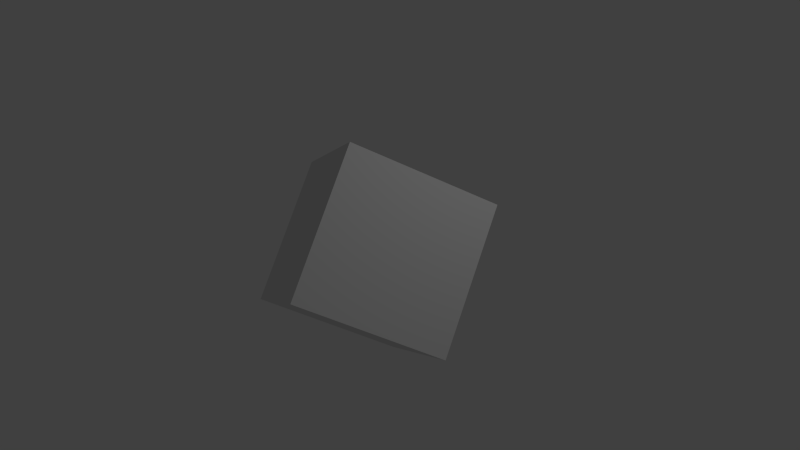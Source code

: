 # Source: explode.blend  (saved by Blender 2.74.0; exported with 4.5.12 LTS)
import bpy
from mathutils import Matrix  # noqa: F401  (used for matrix-valued properties, if any)

bpy.ops.wm.read_factory_settings(use_empty=True)
scene = bpy.context.scene
scene.name = 'Scene'

# ---- collections
col_collection_1 = bpy.data.collections.new('Collection 1'); scene.collection.children.link(col_collection_1)

# ---- materials (node trees are filled in below, after node groups)
mat_explode_fade = bpy.data.materials.new('Explode Fade')
mat_explode_fade.alpha_threshold = 0.0
mat_explode_fade.use_transparent_shadow = False
mat_explode_fade.roughness = 0.5

# ---- material node trees

# ---- world
world_world = bpy.data.worlds.new('World'); scene.world = world_world
world_world.color = (0.05088, 0.05088, 0.05088)
world_world.use_sun_shadow = False
world_world.sun_shadow_jitter_overblur = 0.0
world_world.cycles.sampling_method = 'MANUAL'
world_world.cycles.sample_map_resolution = 256

# ---- cameras
cam_camera = bpy.data.cameras.new('Camera')
cam_camera.clip_end = 100.0
cam_camera.lens = 35.0
cam_camera.sensor_width = 32.0
cam_camera.sensor_height = 18.0
cam_camera.ortho_scale = 7.314
cam_camera.dof.focus_distance = 0.0
cam_camera.dof.aperture_fstop = 128.0

# ---- lights
light_lamp = bpy.data.lights.new('Lamp', 'POINT')
light_lamp.transmission_factor = 0.0
light_lamp.cutoff_distance = 30.0
light_lamp.energy = 100.0
light_lamp.shadow_buffer_clip_start = 1.001
light_lamp.shadow_soft_size = 0.1
light_lamp.shadow_maximum_resolution = 0.006
light_lamp.use_absolute_resolution = True
light_lamp.cycles.use_multiple_importance_sampling = False

# ---- meshes
me_cube_001 = bpy.data.meshes.new('Cube.001')
me_cube_001.from_pydata([(-1.0, -1.0, -1.0), (-1.0, -1.0, 1.0), (-1.0, 1.0, -1.0), (-1.0, 1.0, 1.0), (1.0, -1.0, -1.0), (1.0, -1.0, 1.0), (1.0, 1.0, -1.0), (1.0, 1.0, 1.0), (-1.0, -1.0, -0.8182), (-1.0, -1.0, -0.6364), (-1.0, -1.0, -0.4545), (-1.0, -1.0, -0.2727), (-1.0, -1.0, -0.09091), (-1.0, -1.0, 0.09091), (-1.0, -1.0, 0.2727), (-1.0, -1.0, 0.4545), (-1.0, -1.0, 0.6364), (-1.0, -1.0, 0.8182), (-1.0, -0.8182, 1.0), (-1.0, -0.6364, 1.0), (-1.0, -0.4545, 1.0), (-1.0, -0.2727, 1.0), (-1.0, -0.09091, 1.0), (-1.0, 0.09091, 1.0), (-1.0, 0.2727, 1.0), (-1.0, 0.4545, 1.0), (-1.0, 0.6364, 1.0), (-1.0, 0.8182, 1.0), (-1.0, 1.0, 0.8182), (-1.0, 1.0, 0.6364), (-1.0, 1.0, 0.4545), (-1.0, 1.0, 0.2727), (-1.0, 1.0, 0.09091), (-1.0, 1.0, -0.09091), (-1.0, 1.0, -0.2727), (-1.0, 1.0, -0.4545), (-1.0, 1.0, -0.6364), (-1.0, 1.0, -0.8182), (-1.0, 0.8182, -1.0), (-1.0, 0.6364, -1.0), (-1.0, 0.4545, -1.0), (-1.0, 0.2727, -1.0), (-1.0, 0.09091, -1.0), (-1.0, -0.09091, -1.0), (-1.0, -0.2727, -1.0), (-1.0, -0.4545, -1.0), (-1.0, -0.6364, -1.0), (-1.0, -0.8182, -1.0), (-0.8182, 1.0, 1.0), (-0.6364, 1.0, 1.0), (-0.4545, 1.0, 1.0), (-0.2727, 1.0, 1.0), (-0.09091, 1.0, 1.0), (0.09091, 1.0, 1.0), (0.2727, 1.0, 1.0), (0.4545, 1.0, 1.0), (0.6364, 1.0, 1.0), (0.8182, 1.0, 1.0), (1.0, 1.0, 0.8182), (1.0, 1.0, 0.6364), (1.0, 1.0, 0.4545), (1.0, 1.0, 0.2727), (1.0, 1.0, 0.09091), (1.0, 1.0, -0.09091), (1.0, 1.0, -0.2727), (1.0, 1.0, -0.4545), (1.0, 1.0, -0.6364), (1.0, 1.0, -0.8182), (0.8182, 1.0, -1.0), (0.6364, 1.0, -1.0), (0.4545, 1.0, -1.0), (0.2727, 1.0, -1.0), (0.09091, 1.0, -1.0), (-0.09091, 1.0, -1.0), (-0.2727, 1.0, -1.0), (-0.4545, 1.0, -1.0), (-0.6364, 1.0, -1.0), (-0.8182, 1.0, -1.0), (1.0, 0.8182, 1.0), (1.0, 0.6364, 1.0), (1.0, 0.4545, 1.0), (1.0, 0.2727, 1.0), (1.0, 0.09091, 1.0), (1.0, -0.09091, 1.0), (1.0, -0.2727, 1.0), (1.0, -0.4545, 1.0), (1.0, -0.6364, 1.0), (1.0, -0.8182, 1.0), (1.0, -1.0, 0.8182), (1.0, -1.0, 0.6364), (1.0, -1.0, 0.4545), (1.0, -1.0, 0.2727), (1.0, -1.0, 0.09091), (1.0, -1.0, -0.09091), (1.0, -1.0, -0.2727), (1.0, -1.0, -0.4545), (1.0, -1.0, -0.6364), (1.0, -1.0, -0.8182), (1.0, -0.8182, -1.0), (1.0, -0.6364, -1.0), (1.0, -0.4545, -1.0), (1.0, -0.2727, -1.0), (1.0, -0.09091, -1.0), (1.0, 0.09091, -1.0), (1.0, 0.2727, -1.0), (1.0, 0.4545, -1.0), (1.0, 0.6364, -1.0), (1.0, 0.8182, -1.0), (0.8182, -1.0, 1.0), (0.6364, -1.0, 1.0), (0.4545, -1.0, 1.0), (0.2727, -1.0, 1.0), (0.09091, -1.0, 1.0), (-0.09091, -1.0, 1.0), (-0.2727, -1.0, 1.0), (-0.4545, -1.0, 1.0), (-0.6364, -1.0, 1.0), (-0.8182, -1.0, 1.0), (-0.8182, -1.0, -1.0), (-0.6364, -1.0, -1.0), (-0.4545, -1.0, -1.0), (-0.2727, -1.0, -1.0), (-0.09091, -1.0, -1.0), (0.09091, -1.0, -1.0), (0.2727, -1.0, -1.0), (0.4545, -1.0, -1.0), (0.6364, -1.0, -1.0), (0.8182, -1.0, -1.0), (0.8182, -0.8182, 1.0), (0.6364, -0.8182, 1.0), (0.4545, -0.8182, 1.0), (0.2727, -0.8182, 1.0), (0.09091, -0.8182, 1.0), (-0.09091, -0.8182, 1.0), (-0.2727, -0.8182, 1.0), (-0.4545, -0.8182, 1.0), (-0.6364, -0.8182, 1.0), (-0.8182, -0.8182, 1.0), (0.8182, -0.6364, 1.0), (0.6364, -0.6364, 1.0), (0.4545, -0.6364, 1.0), (0.2727, -0.6364, 1.0), (0.09091, -0.6364, 1.0), (-0.09091, -0.6364, 1.0), (-0.2727, -0.6364, 1.0), (-0.4545, -0.6364, 1.0), (-0.6364, -0.6364, 1.0), (-0.8182, -0.6364, 1.0), (0.8182, -0.4545, 1.0), (0.6364, -0.4545, 1.0), (0.4545, -0.4545, 1.0), (0.2727, -0.4545, 1.0), (0.09091, -0.4545, 1.0), (-0.09091, -0.4545, 1.0), (-0.2727, -0.4545, 1.0), (-0.4545, -0.4545, 1.0), (-0.6364, -0.4545, 1.0), (-0.8182, -0.4545, 1.0), (0.8182, -0.2727, 1.0), (0.6364, -0.2727, 1.0), (0.4545, -0.2727, 1.0), (0.2727, -0.2727, 1.0), (0.09091, -0.2727, 1.0), (-0.09091, -0.2727, 1.0), (-0.2727, -0.2727, 1.0), (-0.4545, -0.2727, 1.0), (-0.6364, -0.2727, 1.0), (-0.8182, -0.2727, 1.0), (0.8182, -0.09091, 1.0), (0.6364, -0.09091, 1.0), (0.4545, -0.09091, 1.0), (0.2727, -0.09091, 1.0), (0.09091, -0.09091, 1.0), (-0.09091, -0.09091, 1.0), (-0.2727, -0.09091, 1.0), (-0.4545, -0.09091, 1.0), (-0.6364, -0.09091, 1.0), (-0.8182, -0.09091, 1.0), (0.8182, 0.09091, 1.0), (0.6364, 0.09091, 1.0), (0.4545, 0.09091, 1.0), (0.2727, 0.09091, 1.0), (0.09091, 0.09091, 1.0), (-0.09091, 0.09091, 1.0), (-0.2727, 0.09091, 1.0), (-0.4545, 0.09091, 1.0), (-0.6364, 0.09091, 1.0), (-0.8182, 0.09091, 1.0), (0.8182, 0.2727, 1.0), (0.6364, 0.2727, 1.0), (0.4545, 0.2727, 1.0), (0.2727, 0.2727, 1.0), (0.09091, 0.2727, 1.0), (-0.09091, 0.2727, 1.0), (-0.2727, 0.2727, 1.0), (-0.4545, 0.2727, 1.0), (-0.6364, 0.2727, 1.0), (-0.8182, 0.2727, 1.0), (0.8182, 0.4545, 1.0), (0.6364, 0.4545, 1.0), (0.4545, 0.4545, 1.0), (0.2727, 0.4545, 1.0), (0.09091, 0.4545, 1.0), (-0.09091, 0.4545, 1.0), (-0.2727, 0.4545, 1.0), (-0.4545, 0.4545, 1.0), (-0.6364, 0.4545, 1.0), (-0.8182, 0.4545, 1.0), (0.8182, 0.6364, 1.0), (0.6364, 0.6364, 1.0), (0.4545, 0.6364, 1.0), (0.2727, 0.6364, 1.0), (0.09091, 0.6364, 1.0), (-0.09091, 0.6364, 1.0), (-0.2727, 0.6364, 1.0), (-0.4545, 0.6364, 1.0), (-0.6364, 0.6364, 1.0), (-0.8182, 0.6364, 1.0), (0.8182, 0.8182, 1.0), (0.6364, 0.8182, 1.0), (0.4545, 0.8182, 1.0), (0.2727, 0.8182, 1.0), (0.09091, 0.8182, 1.0), (-0.09091, 0.8182, 1.0), (-0.2727, 0.8182, 1.0), (-0.4545, 0.8182, 1.0), (-0.6364, 0.8182, 1.0), (-0.8182, 0.8182, 1.0), (-0.8182, -0.8182, -1.0), (-0.6364, -0.8182, -1.0), (-0.4545, -0.8182, -1.0), (-0.2727, -0.8182, -1.0), (-0.09091, -0.8182, -1.0), (0.09091, -0.8182, -1.0), (0.2727, -0.8182, -1.0), (0.4545, -0.8182, -1.0), (0.6364, -0.8182, -1.0), (0.8182, -0.8182, -1.0), (-0.8182, -0.6364, -1.0), (-0.6364, -0.6364, -1.0), (-0.4545, -0.6364, -1.0), (-0.2727, -0.6364, -1.0), (-0.09091, -0.6364, -1.0), (0.09091, -0.6364, -1.0), (0.2727, -0.6364, -1.0), (0.4545, -0.6364, -1.0), (0.6364, -0.6364, -1.0), (0.8182, -0.6364, -1.0), (-0.8182, -0.4545, -1.0), (-0.6364, -0.4545, -1.0), (-0.4545, -0.4545, -1.0), (-0.2727, -0.4545, -1.0), (-0.09091, -0.4545, -1.0), (0.09091, -0.4545, -1.0), (0.2727, -0.4545, -1.0), (0.4545, -0.4545, -1.0), (0.6364, -0.4545, -1.0), (0.8182, -0.4545, -1.0), (-0.8182, -0.2727, -1.0), (-0.6364, -0.2727, -1.0), (-0.4545, -0.2727, -1.0), (-0.2727, -0.2727, -1.0), (-0.09091, -0.2727, -1.0), (0.09091, -0.2727, -1.0), (0.2727, -0.2727, -1.0), (0.4545, -0.2727, -1.0), (0.6364, -0.2727, -1.0), (0.8182, -0.2727, -1.0), (-0.8182, -0.09091, -1.0), (-0.6364, -0.09091, -1.0), (-0.4545, -0.09091, -1.0), (-0.2727, -0.09091, -1.0), (-0.09091, -0.09091, -1.0), (0.09091, -0.09091, -1.0), (0.2727, -0.09091, -1.0), (0.4545, -0.09091, -1.0), (0.6364, -0.09091, -1.0), (0.8182, -0.09091, -1.0), (-0.8182, 0.09091, -1.0), (-0.6364, 0.09091, -1.0), (-0.4545, 0.09091, -1.0), (-0.2727, 0.09091, -1.0), (-0.09091, 0.09091, -1.0), (0.09091, 0.09091, -1.0), (0.2727, 0.09091, -1.0), (0.4545, 0.09091, -1.0), (0.6364, 0.09091, -1.0), (0.8182, 0.09091, -1.0), (-0.8182, 0.2727, -1.0), (-0.6364, 0.2727, -1.0), (-0.4545, 0.2727, -1.0), (-0.2727, 0.2727, -1.0), (-0.09091, 0.2727, -1.0), (0.09091, 0.2727, -1.0), (0.2727, 0.2727, -1.0), (0.4545, 0.2727, -1.0), (0.6364, 0.2727, -1.0), (0.8182, 0.2727, -1.0), (-0.8182, 0.4545, -1.0), (-0.6364, 0.4545, -1.0), (-0.4545, 0.4545, -1.0), (-0.2727, 0.4545, -1.0), (-0.09091, 0.4545, -1.0), (0.09091, 0.4545, -1.0), (0.2727, 0.4545, -1.0), (0.4545, 0.4545, -1.0), (0.6364, 0.4545, -1.0), (0.8182, 0.4545, -1.0), (-0.8182, 0.6364, -1.0), (-0.6364, 0.6364, -1.0), (-0.4545, 0.6364, -1.0), (-0.2727, 0.6364, -1.0), (-0.09091, 0.6364, -1.0), (0.09091, 0.6364, -1.0), (0.2727, 0.6364, -1.0), (0.4545, 0.6364, -1.0), (0.6364, 0.6364, -1.0), (0.8182, 0.6364, -1.0), (-0.8182, 0.8182, -1.0), (-0.6364, 0.8182, -1.0), (-0.4545, 0.8182, -1.0), (-0.2727, 0.8182, -1.0), (-0.09091, 0.8182, -1.0), (0.09091, 0.8182, -1.0), (0.2727, 0.8182, -1.0), (0.4545, 0.8182, -1.0), (0.6364, 0.8182, -1.0), (0.8182, 0.8182, -1.0), (0.8182, -1.0, 0.8182), (0.8182, -1.0, 0.6364), (0.8182, -1.0, 0.4545), (0.8182, -1.0, 0.2727), (0.8182, -1.0, 0.09091), (0.8182, -1.0, -0.09091), (0.8182, -1.0, -0.2727), (0.8182, -1.0, -0.4545), (0.8182, -1.0, -0.6364), (0.8182, -1.0, -0.8182), (0.6364, -1.0, 0.8182), (0.6364, -1.0, 0.6364), (0.6364, -1.0, 0.4545), (0.6364, -1.0, 0.2727), (0.6364, -1.0, 0.09091), (0.6364, -1.0, -0.09091), (0.6364, -1.0, -0.2727), (0.6364, -1.0, -0.4545), (0.6364, -1.0, -0.6364), (0.6364, -1.0, -0.8182), (0.4545, -1.0, 0.8182), (0.4545, -1.0, 0.6364), (0.4545, -1.0, 0.4545), (0.4545, -1.0, 0.2727), (0.4545, -1.0, 0.09091), (0.4545, -1.0, -0.09091), (0.4545, -1.0, -0.2727), (0.4545, -1.0, -0.4545), (0.4545, -1.0, -0.6364), (0.4545, -1.0, -0.8182), (0.2727, -1.0, 0.8182), (0.2727, -1.0, 0.6364), (0.2727, -1.0, 0.4545), (0.2727, -1.0, 0.2727), (0.2727, -1.0, 0.09091), (0.2727, -1.0, -0.09091), (0.2727, -1.0, -0.2727), (0.2727, -1.0, -0.4545), (0.2727, -1.0, -0.6364), (0.2727, -1.0, -0.8182), (0.09091, -1.0, 0.8182), (0.09091, -1.0, 0.6364), (0.09091, -1.0, 0.4545), (0.09091, -1.0, 0.2727), (0.09091, -1.0, 0.09091), (0.09091, -1.0, -0.09091), (0.09091, -1.0, -0.2727), (0.09091, -1.0, -0.4545), (0.09091, -1.0, -0.6364), (0.09091, -1.0, -0.8182), (-0.09091, -1.0, 0.8182), (-0.09091, -1.0, 0.6364), (-0.09091, -1.0, 0.4545), (-0.09091, -1.0, 0.2727), (-0.09091, -1.0, 0.09091), (-0.09091, -1.0, -0.09091), (-0.09091, -1.0, -0.2727), (-0.09091, -1.0, -0.4545), (-0.09091, -1.0, -0.6364), (-0.09091, -1.0, -0.8182), (-0.2727, -1.0, 0.8182), (-0.2727, -1.0, 0.6364), (-0.2727, -1.0, 0.4545), (-0.2727, -1.0, 0.2727), (-0.2727, -1.0, 0.09091), (-0.2727, -1.0, -0.09091), (-0.2727, -1.0, -0.2727), (-0.2727, -1.0, -0.4545), (-0.2727, -1.0, -0.6364), (-0.2727, -1.0, -0.8182), (-0.4545, -1.0, 0.8182), (-0.4545, -1.0, 0.6364), (-0.4545, -1.0, 0.4545), (-0.4545, -1.0, 0.2727), (-0.4545, -1.0, 0.09091), (-0.4545, -1.0, -0.09091), (-0.4545, -1.0, -0.2727), (-0.4545, -1.0, -0.4545), (-0.4545, -1.0, -0.6364), (-0.4545, -1.0, -0.8182), (-0.6364, -1.0, 0.8182), (-0.6364, -1.0, 0.6364), (-0.6364, -1.0, 0.4545), (-0.6364, -1.0, 0.2727), (-0.6364, -1.0, 0.09091), (-0.6364, -1.0, -0.09091), (-0.6364, -1.0, -0.2727), (-0.6364, -1.0, -0.4545), (-0.6364, -1.0, -0.6364), (-0.6364, -1.0, -0.8182), (-0.8182, -1.0, 0.8182), (-0.8182, -1.0, 0.6364), (-0.8182, -1.0, 0.4545), (-0.8182, -1.0, 0.2727), (-0.8182, -1.0, 0.09091), (-0.8182, -1.0, -0.09091), (-0.8182, -1.0, -0.2727), (-0.8182, -1.0, -0.4545), (-0.8182, -1.0, -0.6364), (-0.8182, -1.0, -0.8182), (1.0, 0.8182, 0.8182), (1.0, 0.8182, 0.6364), (1.0, 0.8182, 0.4545), (1.0, 0.8182, 0.2727), (1.0, 0.8182, 0.09091), (1.0, 0.8182, -0.09091), (1.0, 0.8182, -0.2727), (1.0, 0.8182, -0.4545), (1.0, 0.8182, -0.6364), (1.0, 0.8182, -0.8182), (1.0, 0.6364, 0.8182), (1.0, 0.6364, 0.6364), (1.0, 0.6364, 0.4545), (1.0, 0.6364, 0.2727), (1.0, 0.6364, 0.09091), (1.0, 0.6364, -0.09091), (1.0, 0.6364, -0.2727), (1.0, 0.6364, -0.4545), (1.0, 0.6364, -0.6364), (1.0, 0.6364, -0.8182), (1.0, 0.4545, 0.8182), (1.0, 0.4545, 0.6364), (1.0, 0.4545, 0.4545), (1.0, 0.4545, 0.2727), (1.0, 0.4545, 0.09091), (1.0, 0.4545, -0.09091), (1.0, 0.4545, -0.2727), (1.0, 0.4545, -0.4545), (1.0, 0.4545, -0.6364), (1.0, 0.4545, -0.8182), (1.0, 0.2727, 0.8182), (1.0, 0.2727, 0.6364), (1.0, 0.2727, 0.4545), (1.0, 0.2727, 0.2727), (1.0, 0.2727, 0.09091), (1.0, 0.2727, -0.09091), (1.0, 0.2727, -0.2727), (1.0, 0.2727, -0.4545), (1.0, 0.2727, -0.6364), (1.0, 0.2727, -0.8182), (1.0, 0.09091, 0.8182), (1.0, 0.09091, 0.6364), (1.0, 0.09091, 0.4545), (1.0, 0.09091, 0.2727), (1.0, 0.09091, 0.09091), (1.0, 0.09091, -0.09091), (1.0, 0.09091, -0.2727), (1.0, 0.09091, -0.4545), (1.0, 0.09091, -0.6364), (1.0, 0.09091, -0.8182), (1.0, -0.09091, 0.8182), (1.0, -0.09091, 0.6364), (1.0, -0.09091, 0.4545), (1.0, -0.09091, 0.2727), (1.0, -0.09091, 0.09091), (1.0, -0.09091, -0.09091), (1.0, -0.09091, -0.2727), (1.0, -0.09091, -0.4545), (1.0, -0.09091, -0.6364), (1.0, -0.09091, -0.8182), (1.0, -0.2727, 0.8182), (1.0, -0.2727, 0.6364), (1.0, -0.2727, 0.4545), (1.0, -0.2727, 0.2727), (1.0, -0.2727, 0.09091), (1.0, -0.2727, -0.09091), (1.0, -0.2727, -0.2727), (1.0, -0.2727, -0.4545), (1.0, -0.2727, -0.6364), (1.0, -0.2727, -0.8182), (1.0, -0.4545, 0.8182), (1.0, -0.4545, 0.6364), (1.0, -0.4545, 0.4545), (1.0, -0.4545, 0.2727), (1.0, -0.4545, 0.09091), (1.0, -0.4545, -0.09091), (1.0, -0.4545, -0.2727), (1.0, -0.4545, -0.4545), (1.0, -0.4545, -0.6364), (1.0, -0.4545, -0.8182), (1.0, -0.6364, 0.8182), (1.0, -0.6364, 0.6364), (1.0, -0.6364, 0.4545), (1.0, -0.6364, 0.2727), (1.0, -0.6364, 0.09091), (1.0, -0.6364, -0.09091), (1.0, -0.6364, -0.2727), (1.0, -0.6364, -0.4545), (1.0, -0.6364, -0.6364), (1.0, -0.6364, -0.8182), (1.0, -0.8182, 0.8182), (1.0, -0.8182, 0.6364), (1.0, -0.8182, 0.4545), (1.0, -0.8182, 0.2727), (1.0, -0.8182, 0.09091), (1.0, -0.8182, -0.09091), (1.0, -0.8182, -0.2727), (1.0, -0.8182, -0.4545), (1.0, -0.8182, -0.6364), (1.0, -0.8182, -0.8182), (-0.8182, 1.0, 0.8182), (-0.8182, 1.0, 0.6364), (-0.8182, 1.0, 0.4545), (-0.8182, 1.0, 0.2727), (-0.8182, 1.0, 0.09091), (-0.8182, 1.0, -0.09091), (-0.8182, 1.0, -0.2727), (-0.8182, 1.0, -0.4545), (-0.8182, 1.0, -0.6364), (-0.8182, 1.0, -0.8182), (-0.6364, 1.0, 0.8182), (-0.6364, 1.0, 0.6364), (-0.6364, 1.0, 0.4545), (-0.6364, 1.0, 0.2727), (-0.6364, 1.0, 0.09091), (-0.6364, 1.0, -0.09091), (-0.6364, 1.0, -0.2727), (-0.6364, 1.0, -0.4545), (-0.6364, 1.0, -0.6364), (-0.6364, 1.0, -0.8182), (-0.4545, 1.0, 0.8182), (-0.4545, 1.0, 0.6364), (-0.4545, 1.0, 0.4545), (-0.4545, 1.0, 0.2727), (-0.4545, 1.0, 0.09091), (-0.4545, 1.0, -0.09091), (-0.4545, 1.0, -0.2727), (-0.4545, 1.0, -0.4545), (-0.4545, 1.0, -0.6364), (-0.4545, 1.0, -0.8182), (-0.2727, 1.0, 0.8182), (-0.2727, 1.0, 0.6364), (-0.2727, 1.0, 0.4545), (-0.2727, 1.0, 0.2727), (-0.2727, 1.0, 0.09091), (-0.2727, 1.0, -0.09091), (-0.2727, 1.0, -0.2727), (-0.2727, 1.0, -0.4545), (-0.2727, 1.0, -0.6364), (-0.2727, 1.0, -0.8182), (-0.09091, 1.0, 0.8182), (-0.09091, 1.0, 0.6364), (-0.09091, 1.0, 0.4545), (-0.09091, 1.0, 0.2727), (-0.09091, 1.0, 0.09091), (-0.09091, 1.0, -0.09091), (-0.09091, 1.0, -0.2727), (-0.09091, 1.0, -0.4545), (-0.09091, 1.0, -0.6364), (-0.09091, 1.0, -0.8182), (0.09091, 1.0, 0.8182), (0.09091, 1.0, 0.6364), (0.09091, 1.0, 0.4545), (0.09091, 1.0, 0.2727), (0.09091, 1.0, 0.09091), (0.09091, 1.0, -0.09091), (0.09091, 1.0, -0.2727), (0.09091, 1.0, -0.4545), (0.09091, 1.0, -0.6364), (0.09091, 1.0, -0.8182), (0.2727, 1.0, 0.8182), (0.2727, 1.0, 0.6364), (0.2727, 1.0, 0.4545), (0.2727, 1.0, 0.2727), (0.2727, 1.0, 0.09091), (0.2727, 1.0, -0.09091), (0.2727, 1.0, -0.2727), (0.2727, 1.0, -0.4545), (0.2727, 1.0, -0.6364), (0.2727, 1.0, -0.8182), (0.4545, 1.0, 0.8182), (0.4545, 1.0, 0.6364), (0.4545, 1.0, 0.4545), (0.4545, 1.0, 0.2727), (0.4545, 1.0, 0.09091), (0.4545, 1.0, -0.09091), (0.4545, 1.0, -0.2727), (0.4545, 1.0, -0.4545), (0.4545, 1.0, -0.6364), (0.4545, 1.0, -0.8182), (0.6364, 1.0, 0.8182), (0.6364, 1.0, 0.6364), (0.6364, 1.0, 0.4545), (0.6364, 1.0, 0.2727), (0.6364, 1.0, 0.09091), (0.6364, 1.0, -0.09091), (0.6364, 1.0, -0.2727), (0.6364, 1.0, -0.4545), (0.6364, 1.0, -0.6364), (0.6364, 1.0, -0.8182), (0.8182, 1.0, 0.8182), (0.8182, 1.0, 0.6364), (0.8182, 1.0, 0.4545), (0.8182, 1.0, 0.2727), (0.8182, 1.0, 0.09091), (0.8182, 1.0, -0.09091), (0.8182, 1.0, -0.2727), (0.8182, 1.0, -0.4545), (0.8182, 1.0, -0.6364), (0.8182, 1.0, -0.8182), (-1.0, -0.8182, 0.8182), (-1.0, -0.8182, 0.6364), (-1.0, -0.8182, 0.4545), (-1.0, -0.8182, 0.2727), (-1.0, -0.8182, 0.09091), (-1.0, -0.8182, -0.09091), (-1.0, -0.8182, -0.2727), (-1.0, -0.8182, -0.4545), (-1.0, -0.8182, -0.6364), (-1.0, -0.8182, -0.8182), (-1.0, -0.6364, 0.8182), (-1.0, -0.6364, 0.6364), (-1.0, -0.6364, 0.4545), (-1.0, -0.6364, 0.2727), (-1.0, -0.6364, 0.09091), (-1.0, -0.6364, -0.09091), (-1.0, -0.6364, -0.2727), (-1.0, -0.6364, -0.4545), (-1.0, -0.6364, -0.6364), (-1.0, -0.6364, -0.8182), (-1.0, -0.4545, 0.8182), (-1.0, -0.4545, 0.6364), (-1.0, -0.4545, 0.4545), (-1.0, -0.4545, 0.2727), (-1.0, -0.4545, 0.09091), (-1.0, -0.4545, -0.09091), (-1.0, -0.4545, -0.2727), (-1.0, -0.4545, -0.4545), (-1.0, -0.4545, -0.6364), (-1.0, -0.4545, -0.8182), (-1.0, -0.2727, 0.8182), (-1.0, -0.2727, 0.6364), (-1.0, -0.2727, 0.4545), (-1.0, -0.2727, 0.2727), (-1.0, -0.2727, 0.09091), (-1.0, -0.2727, -0.09091), (-1.0, -0.2727, -0.2727), (-1.0, -0.2727, -0.4545), (-1.0, -0.2727, -0.6364), (-1.0, -0.2727, -0.8182), (-1.0, -0.09091, 0.8182), (-1.0, -0.09091, 0.6364), (-1.0, -0.09091, 0.4545), (-1.0, -0.09091, 0.2727), (-1.0, -0.09091, 0.09091), (-1.0, -0.09091, -0.09091), (-1.0, -0.09091, -0.2727), (-1.0, -0.09091, -0.4545), (-1.0, -0.09091, -0.6364), (-1.0, -0.09091, -0.8182), (-1.0, 0.09091, 0.8182), (-1.0, 0.09091, 0.6364), (-1.0, 0.09091, 0.4545), (-1.0, 0.09091, 0.2727), (-1.0, 0.09091, 0.09091), (-1.0, 0.09091, -0.09091), (-1.0, 0.09091, -0.2727), (-1.0, 0.09091, -0.4545), (-1.0, 0.09091, -0.6364), (-1.0, 0.09091, -0.8182), (-1.0, 0.2727, 0.8182), (-1.0, 0.2727, 0.6364), (-1.0, 0.2727, 0.4545), (-1.0, 0.2727, 0.2727), (-1.0, 0.2727, 0.09091), (-1.0, 0.2727, -0.09091), (-1.0, 0.2727, -0.2727), (-1.0, 0.2727, -0.4545), (-1.0, 0.2727, -0.6364), (-1.0, 0.2727, -0.8182), (-1.0, 0.4545, 0.8182), (-1.0, 0.4545, 0.6364), (-1.0, 0.4545, 0.4545), (-1.0, 0.4545, 0.2727), (-1.0, 0.4545, 0.09091), (-1.0, 0.4545, -0.09091), (-1.0, 0.4545, -0.2727), (-1.0, 0.4545, -0.4545), (-1.0, 0.4545, -0.6364), (-1.0, 0.4545, -0.8182), (-1.0, 0.6364, 0.8182), (-1.0, 0.6364, 0.6364), (-1.0, 0.6364, 0.4545), (-1.0, 0.6364, 0.2727), (-1.0, 0.6364, 0.09091), (-1.0, 0.6364, -0.09091), (-1.0, 0.6364, -0.2727), (-1.0, 0.6364, -0.4545), (-1.0, 0.6364, -0.6364), (-1.0, 0.6364, -0.8182), (-1.0, 0.8182, 0.8182), (-1.0, 0.8182, 0.6364), (-1.0, 0.8182, 0.4545), (-1.0, 0.8182, 0.2727), (-1.0, 0.8182, 0.09091), (-1.0, 0.8182, -0.09091), (-1.0, 0.8182, -0.2727), (-1.0, 0.8182, -0.4545), (-1.0, 0.8182, -0.6364), (-1.0, 0.8182, -0.8182)], [], [(727, 37, 2, 38), (627, 67, 6, 68), (527, 97, 4, 98), (427, 8, 0, 118), (327, 68, 6, 107), (227, 48, 3, 27), (117, 137, 18, 1), (137, 147, 19, 18), (147, 157, 20, 19), (157, 167, 21, 20), (167, 177, 22, 21), (177, 187, 23, 22), (187, 197, 24, 23), (197, 207, 25, 24), (207, 217, 26, 25), (217, 227, 27, 26), (5, 87, 128, 108), (108, 128, 129, 109), (109, 129, 130, 110), (110, 130, 131, 111), (111, 131, 132, 112), (112, 132, 133, 113), (113, 133, 134, 114), (114, 134, 135, 115), (115, 135, 136, 116), (116, 136, 137, 117), (87, 86, 138, 128), (128, 138, 139, 129), (129, 139, 140, 130), (130, 140, 141, 131), (131, 141, 142, 132), (132, 142, 143, 133), (133, 143, 144, 134), (134, 144, 145, 135), (135, 145, 146, 136), (136, 146, 147, 137), (86, 85, 148, 138), (138, 148, 149, 139), (139, 149, 150, 140), (140, 150, 151, 141), (141, 151, 152, 142), (142, 152, 153, 143), (143, 153, 154, 144), (144, 154, 155, 145), (145, 155, 156, 146), (146, 156, 157, 147), (85, 84, 158, 148), (148, 158, 159, 149), (149, 159, 160, 150), (150, 160, 161, 151), (151, 161, 162, 152), (152, 162, 163, 153), (153, 163, 164, 154), (154, 164, 165, 155), (155, 165, 166, 156), (156, 166, 167, 157), (84, 83, 168, 158), (158, 168, 169, 159), (159, 169, 170, 160), (160, 170, 171, 161), (161, 171, 172, 162), (162, 172, 173, 163), (163, 173, 174, 164), (164, 174, 175, 165), (165, 175, 176, 166), (166, 176, 177, 167), (83, 82, 178, 168), (168, 178, 179, 169), (169, 179, 180, 170), (170, 180, 181, 171), (171, 181, 182, 172), (172, 182, 183, 173), (173, 183, 184, 174), (174, 184, 185, 175), (175, 185, 186, 176), (176, 186, 187, 177), (82, 81, 188, 178), (178, 188, 189, 179), (179, 189, 190, 180), (180, 190, 191, 181), (181, 191, 192, 182), (182, 192, 193, 183), (183, 193, 194, 184), (184, 194, 195, 185), (185, 195, 196, 186), (186, 196, 197, 187), (81, 80, 198, 188), (188, 198, 199, 189), (189, 199, 200, 190), (190, 200, 201, 191), (191, 201, 202, 192), (192, 202, 203, 193), (193, 203, 204, 194), (194, 204, 205, 195), (195, 205, 206, 196), (196, 206, 207, 197), (80, 79, 208, 198), (198, 208, 209, 199), (199, 209, 210, 200), (200, 210, 211, 201), (201, 211, 212, 202), (202, 212, 213, 203), (203, 213, 214, 204), (204, 214, 215, 205), (205, 215, 216, 206), (206, 216, 217, 207), (79, 78, 218, 208), (208, 218, 219, 209), (209, 219, 220, 210), (210, 220, 221, 211), (211, 221, 222, 212), (212, 222, 223, 213), (213, 223, 224, 214), (214, 224, 225, 215), (215, 225, 226, 216), (216, 226, 227, 217), (78, 7, 57, 218), (218, 57, 56, 219), (219, 56, 55, 220), (220, 55, 54, 221), (221, 54, 53, 222), (222, 53, 52, 223), (223, 52, 51, 224), (224, 51, 50, 225), (225, 50, 49, 226), (226, 49, 48, 227), (127, 237, 98, 4), (237, 247, 99, 98), (247, 257, 100, 99), (257, 267, 101, 100), (267, 277, 102, 101), (277, 287, 103, 102), (287, 297, 104, 103), (297, 307, 105, 104), (307, 317, 106, 105), (317, 327, 107, 106), (0, 47, 228, 118), (118, 228, 229, 119), (119, 229, 230, 120), (120, 230, 231, 121), (121, 231, 232, 122), (122, 232, 233, 123), (123, 233, 234, 124), (124, 234, 235, 125), (125, 235, 236, 126), (126, 236, 237, 127), (47, 46, 238, 228), (228, 238, 239, 229), (229, 239, 240, 230), (230, 240, 241, 231), (231, 241, 242, 232), (232, 242, 243, 233), (233, 243, 244, 234), (234, 244, 245, 235), (235, 245, 246, 236), (236, 246, 247, 237), (46, 45, 248, 238), (238, 248, 249, 239), (239, 249, 250, 240), (240, 250, 251, 241), (241, 251, 252, 242), (242, 252, 253, 243), (243, 253, 254, 244), (244, 254, 255, 245), (245, 255, 256, 246), (246, 256, 257, 247), (45, 44, 258, 248), (248, 258, 259, 249), (249, 259, 260, 250), (250, 260, 261, 251), (251, 261, 262, 252), (252, 262, 263, 253), (253, 263, 264, 254), (254, 264, 265, 255), (255, 265, 266, 256), (256, 266, 267, 257), (44, 43, 268, 258), (258, 268, 269, 259), (259, 269, 270, 260), (260, 270, 271, 261), (261, 271, 272, 262), (262, 272, 273, 263), (263, 273, 274, 264), (264, 274, 275, 265), (265, 275, 276, 266), (266, 276, 277, 267), (43, 42, 278, 268), (268, 278, 279, 269), (269, 279, 280, 270), (270, 280, 281, 271), (271, 281, 282, 272), (272, 282, 283, 273), (273, 283, 284, 274), (274, 284, 285, 275), (275, 285, 286, 276), (276, 286, 287, 277), (42, 41, 288, 278), (278, 288, 289, 279), (279, 289, 290, 280), (280, 290, 291, 281), (281, 291, 292, 282), (282, 292, 293, 283), (283, 293, 294, 284), (284, 294, 295, 285), (285, 295, 296, 286), (286, 296, 297, 287), (41, 40, 298, 288), (288, 298, 299, 289), (289, 299, 300, 290), (290, 300, 301, 291), (291, 301, 302, 292), (292, 302, 303, 293), (293, 303, 304, 294), (294, 304, 305, 295), (295, 305, 306, 296), (296, 306, 307, 297), (40, 39, 308, 298), (298, 308, 309, 299), (299, 309, 310, 300), (300, 310, 311, 301), (301, 311, 312, 302), (302, 312, 313, 303), (303, 313, 314, 304), (304, 314, 315, 305), (305, 315, 316, 306), (306, 316, 317, 307), (39, 38, 318, 308), (308, 318, 319, 309), (309, 319, 320, 310), (310, 320, 321, 311), (311, 321, 322, 312), (312, 322, 323, 313), (313, 323, 324, 314), (314, 324, 325, 315), (315, 325, 326, 316), (316, 326, 327, 317), (38, 2, 77, 318), (318, 77, 76, 319), (319, 76, 75, 320), (320, 75, 74, 321), (321, 74, 73, 322), (322, 73, 72, 323), (323, 72, 71, 324), (324, 71, 70, 325), (325, 70, 69, 326), (326, 69, 68, 327), (97, 337, 127, 4), (337, 347, 126, 127), (347, 357, 125, 126), (357, 367, 124, 125), (367, 377, 123, 124), (377, 387, 122, 123), (387, 397, 121, 122), (397, 407, 120, 121), (407, 417, 119, 120), (417, 427, 118, 119), (5, 108, 328, 88), (88, 328, 329, 89), (89, 329, 330, 90), (90, 330, 331, 91), (91, 331, 332, 92), (92, 332, 333, 93), (93, 333, 334, 94), (94, 334, 335, 95), (95, 335, 336, 96), (96, 336, 337, 97), (108, 109, 338, 328), (328, 338, 339, 329), (329, 339, 340, 330), (330, 340, 341, 331), (331, 341, 342, 332), (332, 342, 343, 333), (333, 343, 344, 334), (334, 344, 345, 335), (335, 345, 346, 336), (336, 346, 347, 337), (109, 110, 348, 338), (338, 348, 349, 339), (339, 349, 350, 340), (340, 350, 351, 341), (341, 351, 352, 342), (342, 352, 353, 343), (343, 353, 354, 344), (344, 354, 355, 345), (345, 355, 356, 346), (346, 356, 357, 347), (110, 111, 358, 348), (348, 358, 359, 349), (349, 359, 360, 350), (350, 360, 361, 351), (351, 361, 362, 352), (352, 362, 363, 353), (353, 363, 364, 354), (354, 364, 365, 355), (355, 365, 366, 356), (356, 366, 367, 357), (111, 112, 368, 358), (358, 368, 369, 359), (359, 369, 370, 360), (360, 370, 371, 361), (361, 371, 372, 362), (362, 372, 373, 363), (363, 373, 374, 364), (364, 374, 375, 365), (365, 375, 376, 366), (366, 376, 377, 367), (112, 113, 378, 368), (368, 378, 379, 369), (369, 379, 380, 370), (370, 380, 381, 371), (371, 381, 382, 372), (372, 382, 383, 373), (373, 383, 384, 374), (374, 384, 385, 375), (375, 385, 386, 376), (376, 386, 387, 377), (113, 114, 388, 378), (378, 388, 389, 379), (379, 389, 390, 380), (380, 390, 391, 381), (381, 391, 392, 382), (382, 392, 393, 383), (383, 393, 394, 384), (384, 394, 395, 385), (385, 395, 396, 386), (386, 396, 397, 387), (114, 115, 398, 388), (388, 398, 399, 389), (389, 399, 400, 390), (390, 400, 401, 391), (391, 401, 402, 392), (392, 402, 403, 393), (393, 403, 404, 394), (394, 404, 405, 395), (395, 405, 406, 396), (396, 406, 407, 397), (115, 116, 408, 398), (398, 408, 409, 399), (399, 409, 410, 400), (400, 410, 411, 401), (401, 411, 412, 402), (402, 412, 413, 403), (403, 413, 414, 404), (404, 414, 415, 405), (405, 415, 416, 406), (406, 416, 417, 407), (116, 117, 418, 408), (408, 418, 419, 409), (409, 419, 420, 410), (410, 420, 421, 411), (411, 421, 422, 412), (412, 422, 423, 413), (413, 423, 424, 414), (414, 424, 425, 415), (415, 425, 426, 416), (416, 426, 427, 417), (117, 1, 17, 418), (418, 17, 16, 419), (419, 16, 15, 420), (420, 15, 14, 421), (421, 14, 13, 422), (422, 13, 12, 423), (423, 12, 11, 424), (424, 11, 10, 425), (425, 10, 9, 426), (426, 9, 8, 427), (67, 437, 107, 6), (437, 447, 106, 107), (447, 457, 105, 106), (457, 467, 104, 105), (467, 477, 103, 104), (477, 487, 102, 103), (487, 497, 101, 102), (497, 507, 100, 101), (507, 517, 99, 100), (517, 527, 98, 99), (7, 78, 428, 58), (58, 428, 429, 59), (59, 429, 430, 60), (60, 430, 431, 61), (61, 431, 432, 62), (62, 432, 433, 63), (63, 433, 434, 64), (64, 434, 435, 65), (65, 435, 436, 66), (66, 436, 437, 67), (78, 79, 438, 428), (428, 438, 439, 429), (429, 439, 440, 430), (430, 440, 441, 431), (431, 441, 442, 432), (432, 442, 443, 433), (433, 443, 444, 434), (434, 444, 445, 435), (435, 445, 446, 436), (436, 446, 447, 437), (79, 80, 448, 438), (438, 448, 449, 439), (439, 449, 450, 440), (440, 450, 451, 441), (441, 451, 452, 442), (442, 452, 453, 443), (443, 453, 454, 444), (444, 454, 455, 445), (445, 455, 456, 446), (446, 456, 457, 447), (80, 81, 458, 448), (448, 458, 459, 449), (449, 459, 460, 450), (450, 460, 461, 451), (451, 461, 462, 452), (452, 462, 463, 453), (453, 463, 464, 454), (454, 464, 465, 455), (455, 465, 466, 456), (456, 466, 467, 457), (81, 82, 468, 458), (458, 468, 469, 459), (459, 469, 470, 460), (460, 470, 471, 461), (461, 471, 472, 462), (462, 472, 473, 463), (463, 473, 474, 464), (464, 474, 475, 465), (465, 475, 476, 466), (466, 476, 477, 467), (82, 83, 478, 468), (468, 478, 479, 469), (469, 479, 480, 470), (470, 480, 481, 471), (471, 481, 482, 472), (472, 482, 483, 473), (473, 483, 484, 474), (474, 484, 485, 475), (475, 485, 486, 476), (476, 486, 487, 477), (83, 84, 488, 478), (478, 488, 489, 479), (479, 489, 490, 480), (480, 490, 491, 481), (481, 491, 492, 482), (482, 492, 493, 483), (483, 493, 494, 484), (484, 494, 495, 485), (485, 495, 496, 486), (486, 496, 497, 487), (84, 85, 498, 488), (488, 498, 499, 489), (489, 499, 500, 490), (490, 500, 501, 491), (491, 501, 502, 492), (492, 502, 503, 493), (493, 503, 504, 494), (494, 504, 505, 495), (495, 505, 506, 496), (496, 506, 507, 497), (85, 86, 508, 498), (498, 508, 509, 499), (499, 509, 510, 500), (500, 510, 511, 501), (501, 511, 512, 502), (502, 512, 513, 503), (503, 513, 514, 504), (504, 514, 515, 505), (505, 515, 516, 506), (506, 516, 517, 507), (86, 87, 518, 508), (508, 518, 519, 509), (509, 519, 520, 510), (510, 520, 521, 511), (511, 521, 522, 512), (512, 522, 523, 513), (513, 523, 524, 514), (514, 524, 525, 515), (515, 525, 526, 516), (516, 526, 527, 517), (87, 5, 88, 518), (518, 88, 89, 519), (519, 89, 90, 520), (520, 90, 91, 521), (521, 91, 92, 522), (522, 92, 93, 523), (523, 93, 94, 524), (524, 94, 95, 525), (525, 95, 96, 526), (526, 96, 97, 527), (37, 537, 77, 2), (537, 547, 76, 77), (547, 557, 75, 76), (557, 567, 74, 75), (567, 577, 73, 74), (577, 587, 72, 73), (587, 597, 71, 72), (597, 607, 70, 71), (607, 617, 69, 70), (617, 627, 68, 69), (3, 48, 528, 28), (28, 528, 529, 29), (29, 529, 530, 30), (30, 530, 531, 31), (31, 531, 532, 32), (32, 532, 533, 33), (33, 533, 534, 34), (34, 534, 535, 35), (35, 535, 536, 36), (36, 536, 537, 37), (48, 49, 538, 528), (528, 538, 539, 529), (529, 539, 540, 530), (530, 540, 541, 531), (531, 541, 542, 532), (532, 542, 543, 533), (533, 543, 544, 534), (534, 544, 545, 535), (535, 545, 546, 536), (536, 546, 547, 537), (49, 50, 548, 538), (538, 548, 549, 539), (539, 549, 550, 540), (540, 550, 551, 541), (541, 551, 552, 542), (542, 552, 553, 543), (543, 553, 554, 544), (544, 554, 555, 545), (545, 555, 556, 546), (546, 556, 557, 547), (50, 51, 558, 548), (548, 558, 559, 549), (549, 559, 560, 550), (550, 560, 561, 551), (551, 561, 562, 552), (552, 562, 563, 553), (553, 563, 564, 554), (554, 564, 565, 555), (555, 565, 566, 556), (556, 566, 567, 557), (51, 52, 568, 558), (558, 568, 569, 559), (559, 569, 570, 560), (560, 570, 571, 561), (561, 571, 572, 562), (562, 572, 573, 563), (563, 573, 574, 564), (564, 574, 575, 565), (565, 575, 576, 566), (566, 576, 577, 567), (52, 53, 578, 568), (568, 578, 579, 569), (569, 579, 580, 570), (570, 580, 581, 571), (571, 581, 582, 572), (572, 582, 583, 573), (573, 583, 584, 574), (574, 584, 585, 575), (575, 585, 586, 576), (576, 586, 587, 577), (53, 54, 588, 578), (578, 588, 589, 579), (579, 589, 590, 580), (580, 590, 591, 581), (581, 591, 592, 582), (582, 592, 593, 583), (583, 593, 594, 584), (584, 594, 595, 585), (585, 595, 596, 586), (586, 596, 597, 587), (54, 55, 598, 588), (588, 598, 599, 589), (589, 599, 600, 590), (590, 600, 601, 591), (591, 601, 602, 592), (592, 602, 603, 593), (593, 603, 604, 594), (594, 604, 605, 595), (595, 605, 606, 596), (596, 606, 607, 597), (55, 56, 608, 598), (598, 608, 609, 599), (599, 609, 610, 600), (600, 610, 611, 601), (601, 611, 612, 602), (602, 612, 613, 603), (603, 613, 614, 604), (604, 614, 615, 605), (605, 615, 616, 606), (606, 616, 617, 607), (56, 57, 618, 608), (608, 618, 619, 609), (609, 619, 620, 610), (610, 620, 621, 611), (611, 621, 622, 612), (612, 622, 623, 613), (613, 623, 624, 614), (614, 624, 625, 615), (615, 625, 626, 616), (616, 626, 627, 617), (57, 7, 58, 618), (618, 58, 59, 619), (619, 59, 60, 620), (620, 60, 61, 621), (621, 61, 62, 622), (622, 62, 63, 623), (623, 63, 64, 624), (624, 64, 65, 625), (625, 65, 66, 626), (626, 66, 67, 627), (8, 637, 47, 0), (637, 647, 46, 47), (647, 657, 45, 46), (657, 667, 44, 45), (667, 677, 43, 44), (677, 687, 42, 43), (687, 697, 41, 42), (697, 707, 40, 41), (707, 717, 39, 40), (717, 727, 38, 39), (1, 18, 628, 17), (17, 628, 629, 16), (16, 629, 630, 15), (15, 630, 631, 14), (14, 631, 632, 13), (13, 632, 633, 12), (12, 633, 634, 11), (11, 634, 635, 10), (10, 635, 636, 9), (9, 636, 637, 8), (18, 19, 638, 628), (628, 638, 639, 629), (629, 639, 640, 630), (630, 640, 641, 631), (631, 641, 642, 632), (632, 642, 643, 633), (633, 643, 644, 634), (634, 644, 645, 635), (635, 645, 646, 636), (636, 646, 647, 637), (19, 20, 648, 638), (638, 648, 649, 639), (639, 649, 650, 640), (640, 650, 651, 641), (641, 651, 652, 642), (642, 652, 653, 643), (643, 653, 654, 644), (644, 654, 655, 645), (645, 655, 656, 646), (646, 656, 657, 647), (20, 21, 658, 648), (648, 658, 659, 649), (649, 659, 660, 650), (650, 660, 661, 651), (651, 661, 662, 652), (652, 662, 663, 653), (653, 663, 664, 654), (654, 664, 665, 655), (655, 665, 666, 656), (656, 666, 667, 657), (21, 22, 668, 658), (658, 668, 669, 659), (659, 669, 670, 660), (660, 670, 671, 661), (661, 671, 672, 662), (662, 672, 673, 663), (663, 673, 674, 664), (664, 674, 675, 665), (665, 675, 676, 666), (666, 676, 677, 667), (22, 23, 678, 668), (668, 678, 679, 669), (669, 679, 680, 670), (670, 680, 681, 671), (671, 681, 682, 672), (672, 682, 683, 673), (673, 683, 684, 674), (674, 684, 685, 675), (675, 685, 686, 676), (676, 686, 687, 677), (23, 24, 688, 678), (678, 688, 689, 679), (679, 689, 690, 680), (680, 690, 691, 681), (681, 691, 692, 682), (682, 692, 693, 683), (683, 693, 694, 684), (684, 694, 695, 685), (685, 695, 696, 686), (686, 696, 697, 687), (24, 25, 698, 688), (688, 698, 699, 689), (689, 699, 700, 690), (690, 700, 701, 691), (691, 701, 702, 692), (692, 702, 703, 693), (693, 703, 704, 694), (694, 704, 705, 695), (695, 705, 706, 696), (696, 706, 707, 697), (25, 26, 708, 698), (698, 708, 709, 699), (699, 709, 710, 700), (700, 710, 711, 701), (701, 711, 712, 702), (702, 712, 713, 703), (703, 713, 714, 704), (704, 714, 715, 705), (705, 715, 716, 706), (706, 716, 717, 707), (26, 27, 718, 708), (708, 718, 719, 709), (709, 719, 720, 710), (710, 720, 721, 711), (711, 721, 722, 712), (712, 722, 723, 713), (713, 723, 724, 714), (714, 724, 725, 715), (715, 725, 726, 716), (716, 726, 727, 717), (27, 3, 28, 718), (718, 28, 29, 719), (719, 29, 30, 720), (720, 30, 31, 721), (721, 31, 32, 722), (722, 32, 33, 723), (723, 33, 34, 724), (724, 34, 35, 725), (725, 35, 36, 726), (726, 36, 37, 727)])
_uv = me_cube_001.uv_layers.new(name='Explode fade')
_uv.uv.foreach_set('vector', [0.9091, 0.5909, 1.0, 0.5909, 1.0, 0.5, 0.9091, 0.5, 0.9091, 0.5909, 1.0, 0.5909, 1.0, 0.5, 0.9091, 0.5, 0.09091, 0.5909, 0.0, 0.5909, 0.0, 0.5, 0.09091, 0.5, 0.09091, 0.5909, 0.0, 0.5909, 0.0, 0.5, 0.09091, 0.5, 0.9091, 0.9091, 0.9091, 1.0, 1.0, 1.0, 1.0, 0.9091, 0.09091, 0.9091, 0.09091, 1.0, 0.0, 1.0, 0.0, 0.9091, 0.09091, 0.0, 0.09091, 0.09091, 0.0, 0.09091, 0.0, 0.0, 0.09091, 0.09091, 0.09091, 0.1818, 0.0, 0.1818, 0.0, 0.09091, 0.09091, 0.1818, 0.09091, 0.2727, 0.0, 0.2727, 0.0, 0.1818, 0.09091, 0.2727, 0.09091, 0.3636, 0.0, 0.3636, 0.0, 0.2727, 0.09091, 0.3636, 0.09091, 0.4545, 0.0, 0.4545, 0.0, 0.3636, 0.09091, 0.4545, 0.09091, 0.5455, 0.0, 0.5455, 0.0, 0.4545, 0.09091, 0.5455, 0.09091, 0.6364, 0.0, 0.6364, 0.0, 0.5455, 0.09091, 0.6364, 0.09091, 0.7273, 0.0, 0.7273, 0.0, 0.6364, 0.09091, 0.7273, 0.09091, 0.8182, 0.0, 0.8182, 0.0, 0.7273, 0.09091, 0.8182, 0.09091, 0.9091, 0.0, 0.9091, 0.0, 0.8182, 0.0, 0.0, 0.0, 0.09091, -0.09091, 0.09091, -0.09091, 0.0, 0.9091, 0.0, 0.9091, 0.09091, 0.8182, 0.09091, 0.8182, 0.0, 0.8182, 0.0, 0.8182, 0.09091, 0.7273, 0.09091, 0.7273, 0.0, 0.7273, 0.0, 0.7273, 0.09091, 0.6364, 0.09091, 0.6364, 0.0, 0.6364, 0.0, 0.6364, 0.09091, 0.5455, 0.09091, 0.5455, 0.0, 0.5455, 0.0, 0.5455, 0.09091, 0.4545, 0.09091, 0.4545, 0.0, 0.4545, 0.0, 0.4545, 0.09091, 0.3636, 0.09091, 0.3636, 0.0, 0.3636, 0.0, 0.3636, 0.09091, 0.2727, 0.09091, 0.2727, 0.0, 0.2727, 0.0, 0.2727, 0.09091, 0.1818, 0.09091, 0.1818, 0.0, 0.1818, 0.0, 0.1818, 0.09091, 0.09091, 0.09091, 0.09091, 0.0, 0.0, 0.09091, 0.0, 0.1818, -0.09091, 0.1818, -0.09091, 0.09091, 0.9091, 0.09091, 0.9091, 0.1818, 0.8182, 0.1818, 0.8182, 0.09091, 0.8182, 0.09091, 0.8182, 0.1818, 0.7273, 0.1818, 0.7273, 0.09091, 0.7273, 0.09091, 0.7273, 0.1818, 0.6364, 0.1818, 0.6364, 0.09091, 0.6364, 0.09091, 0.6364, 0.1818, 0.5455, 0.1818, 0.5455, 0.09091, 0.5455, 0.09091, 0.5455, 0.1818, 0.4545, 0.1818, 0.4545, 0.09091, 0.4545, 0.09091, 0.4545, 0.1818, 0.3636, 0.1818, 0.3636, 0.09091, 0.3636, 0.09091, 0.3636, 0.1818, 0.2727, 0.1818, 0.2727, 0.09091, 0.2727, 0.09091, 0.2727, 0.1818, 0.1818, 0.1818, 0.1818, 0.09091, 0.1818, 0.09091, 0.1818, 0.1818, 0.09091, 0.1818, 0.09091, 0.09091, 0.0, 0.1818, 0.0, 0.2727, -0.09091, 0.2727, -0.09091, 0.1818, 0.9091, 0.1818, 0.9091, 0.2727, 0.8182, 0.2727, 0.8182, 0.1818, 0.8182, 0.1818, 0.8182, 0.2727, 0.7273, 0.2727, 0.7273, 0.1818, 0.7273, 0.1818, 0.7273, 0.2727, 0.6364, 0.2727, 0.6364, 0.1818, 0.6364, 0.1818, 0.6364, 0.2727, 0.5455, 0.2727, 0.5455, 0.1818, 0.5455, 0.1818, 0.5455, 0.2727, 0.4545, 0.2727, 0.4545, 0.1818, 0.4545, 0.1818, 0.4545, 0.2727, 0.3636, 0.2727, 0.3636, 0.1818, 0.3636, 0.1818, 0.3636, 0.2727, 0.2727, 0.2727, 0.2727, 0.1818, 0.2727, 0.1818, 0.2727, 0.2727, 0.1818, 0.2727, 0.1818, 0.1818, 0.1818, 0.1818, 0.1818, 0.2727, 0.09091, 0.2727, 0.09091, 0.1818, 0.0, 0.2727, 0.0, 0.3636, -0.09091, 0.3636, -0.09091, 0.2727, 0.9091, 0.2727, 0.9091, 0.3636, 0.8182, 0.3636, 0.8182, 0.2727, 0.8182, 0.2727, 0.8182, 0.3636, 0.7273, 0.3636, 0.7273, 0.2727, 0.7273, 0.2727, 0.7273, 0.3636, 0.6364, 0.3636, 0.6364, 0.2727, 0.6364, 0.2727, 0.6364, 0.3636, 0.5455, 0.3636, 0.5455, 0.2727, 0.5455, 0.2727, 0.5455, 0.3636, 0.4545, 0.3636, 0.4545, 0.2727, 0.4545, 0.2727, 0.4545, 0.3636, 0.3636, 0.3636, 0.3636, 0.2727, 0.3636, 0.2727, 0.3636, 0.3636, 0.2727, 0.3636, 0.2727, 0.2727, 0.2727, 0.2727, 0.2727, 0.3636, 0.1818, 0.3636, 0.1818, 0.2727, 0.1818, 0.2727, 0.1818, 0.3636, 0.09091, 0.3636, 0.09091, 0.2727, 0.0, 0.3636, 0.0, 0.4545, -0.09091, 0.4545, -0.09091, 0.3636, 0.9091, 0.3636, 0.9091, 0.4545, 0.8182, 0.4545, 0.8182, 0.3636, 0.8182, 0.3636, 0.8182, 0.4545, 0.7273, 0.4545, 0.7273, 0.3636, 0.7273, 0.3636, 0.7273, 0.4545, 0.6364, 0.4545, 0.6364, 0.3636, 0.6364, 0.3636, 0.6364, 0.4545, 0.5455, 0.4545, 0.5455, 0.3636, 0.5455, 0.3636, 0.5455, 0.4545, 0.4545, 0.4545, 0.4545, 0.3636, 0.4545, 0.3636, 0.4545, 0.4545, 0.3636, 0.4545, 0.3636, 0.3636, 0.3636, 0.3636, 0.3636, 0.4545, 0.2727, 0.4545, 0.2727, 0.3636, 0.2727, 0.3636, 0.2727, 0.4545, 0.1818, 0.4545, 0.1818, 0.3636, 0.1818, 0.3636, 0.1818, 0.4545, 0.09091, 0.4545, 0.09091, 0.3636, 0.0, 0.4545, 0.0, 0.5455, -0.09091, 0.5455, -0.09091, 0.4545, 0.9091, 0.4545, 0.9091, 0.5455, 0.8182, 0.5455, 0.8182, 0.4545, 0.8182, 0.4545, 0.8182, 0.5455, 0.7273, 0.5455, 0.7273, 0.4545, 0.7273, 0.4545, 0.7273, 0.5455, 0.6364, 0.5455, 0.6364, 0.4545, 0.6364, 0.4545, 0.6364, 0.5455, 0.5455, 0.5455, 0.5455, 0.4545, 0.5455, 0.4545, 0.5455, 0.5455, 0.4545, 0.5455, 0.4545, 0.4545, 0.4545, 0.4545, 0.4545, 0.5455, 0.3636, 0.5455, 0.3636, 0.4545, 0.3636, 0.4545, 0.3636, 0.5455, 0.2727, 0.5455, 0.2727, 0.4545, 0.2727, 0.4545, 0.2727, 0.5455, 0.1818, 0.5455, 0.1818, 0.4545, 0.1818, 0.4545, 0.1818, 0.5455, 0.09091, 0.5455, 0.09091, 0.4545, 0.0, 0.5455, 0.0, 0.6364, -0.09091, 0.6364, -0.09091, 0.5455, 0.9091, 0.5455, 0.9091, 0.6364, 0.8182, 0.6364, 0.8182, 0.5455, 0.8182, 0.5455, 0.8182, 0.6364, 0.7273, 0.6364, 0.7273, 0.5455, 0.7273, 0.5455, 0.7273, 0.6364, 0.6364, 0.6364, 0.6364, 0.5455, 0.6364, 0.5455, 0.6364, 0.6364, 0.5455, 0.6364, 0.5455, 0.5455, 0.5455, 0.5455, 0.5455, 0.6364, 0.4545, 0.6364, 0.4545, 0.5455, 0.4545, 0.5455, 0.4545, 0.6364, 0.3636, 0.6364, 0.3636, 0.5455, 0.3636, 0.5455, 0.3636, 0.6364, 0.2727, 0.6364, 0.2727, 0.5455, 0.2727, 0.5455, 0.2727, 0.6364, 0.1818, 0.6364, 0.1818, 0.5455, 0.1818, 0.5455, 0.1818, 0.6364, 0.09091, 0.6364, 0.09091, 0.5455, 0.0, 0.6364, 0.0, 0.7273, -0.09091, 0.7273, -0.09091, 0.6364, 0.9091, 0.6364, 0.9091, 0.7273, 0.8182, 0.7273, 0.8182, 0.6364, 0.8182, 0.6364, 0.8182, 0.7273, 0.7273, 0.7273, 0.7273, 0.6364, 0.7273, 0.6364, 0.7273, 0.7273, 0.6364, 0.7273, 0.6364, 0.6364, 0.6364, 0.6364, 0.6364, 0.7273, 0.5455, 0.7273, 0.5455, 0.6364, 0.5455, 0.6364, 0.5455, 0.7273, 0.4545, 0.7273, 0.4545, 0.6364, 0.4545, 0.6364, 0.4545, 0.7273, 0.3636, 0.7273, 0.3636, 0.6364, 0.3636, 0.6364, 0.3636, 0.7273, 0.2727, 0.7273, 0.2727, 0.6364, 0.2727, 0.6364, 0.2727, 0.7273, 0.1818, 0.7273, 0.1818, 0.6364, 0.1818, 0.6364, 0.1818, 0.7273, 0.09091, 0.7273, 0.09091, 0.6364, 0.0, 0.7273, 0.0, 0.8182, -0.09091, 0.8182, -0.09091, 0.7273, 0.9091, 0.7273, 0.9091, 0.8182, 0.8182, 0.8182, 0.8182, 0.7273, 0.8182, 0.7273, 0.8182, 0.8182, 0.7273, 0.8182, 0.7273, 0.7273, 0.7273, 0.7273, 0.7273, 0.8182, 0.6364, 0.8182, 0.6364, 0.7273, 0.6364, 0.7273, 0.6364, 0.8182, 0.5455, 0.8182, 0.5455, 0.7273, 0.5455, 0.7273, 0.5455, 0.8182, 0.4545, 0.8182, 0.4545, 0.7273, 0.4545, 0.7273, 0.4545, 0.8182, 0.3636, 0.8182, 0.3636, 0.7273, 0.3636, 0.7273, 0.3636, 0.8182, 0.2727, 0.8182, 0.2727, 0.7273, 0.2727, 0.7273, 0.2727, 0.8182, 0.1818, 0.8182, 0.1818, 0.7273, 0.1818, 0.7273, 0.1818, 0.8182, 0.09091, 0.8182, 0.09091, 0.7273, 0.0, 0.8182, 0.0, 0.9091, -0.09091, 0.9091, -0.09091, 0.8182, 0.9091, 0.8182, 0.9091, 0.9091, 0.8182, 0.9091, 0.8182, 0.8182, 0.8182, 0.8182, 0.8182, 0.9091, 0.7273, 0.9091, 0.7273, 0.8182, 0.7273, 0.8182, 0.7273, 0.9091, 0.6364, 0.9091, 0.6364, 0.8182, 0.6364, 0.8182, 0.6364, 0.9091, 0.5455, 0.9091, 0.5455, 0.8182, 0.5455, 0.8182, 0.5455, 0.9091, 0.4545, 0.9091, 0.4545, 0.8182, 0.4545, 0.8182, 0.4545, 0.9091, 0.3636, 0.9091, 0.3636, 0.8182, 0.3636, 0.8182, 0.3636, 0.9091, 0.2727, 0.9091, 0.2727, 0.8182, 0.2727, 0.8182, 0.2727, 0.9091, 0.1818, 0.9091, 0.1818, 0.8182, 0.1818, 0.8182, 0.1818, 0.9091, 0.09091, 0.9091, 0.09091, 0.8182, 0.0, 0.9091, 0.0, 1.0, -0.09091, 1.0, -0.09091, 0.9091, 0.9091, 0.9091, 0.9091, 1.0, 0.8182, 1.0, 0.8182, 0.9091, 0.8182, 0.9091, 0.8182, 1.0, 0.7273, 1.0, 0.7273, 0.9091, 0.7273, 0.9091, 0.7273, 1.0, 0.6364, 1.0, 0.6364, 0.9091, 0.6364, 0.9091, 0.6364, 1.0, 0.5455, 1.0, 0.5455, 0.9091, 0.5455, 0.9091, 0.5455, 1.0, 0.4545, 1.0, 0.4545, 0.9091, 0.4545, 0.9091, 0.4545, 1.0, 0.3636, 1.0, 0.3636, 0.9091, 0.3636, 0.9091, 0.3636, 1.0, 0.2727, 1.0, 0.2727, 0.9091, 0.2727, 0.9091, 0.2727, 1.0, 0.1818, 1.0, 0.1818, 0.9091, 0.1818, 0.9091, 0.1818, 1.0, 0.09091, 1.0, 0.09091, 0.9091, 0.9091, 0.0, 0.9091, 0.09091, 1.0, 0.09091, 1.0, 0.0, 0.9091, 0.09091, 0.9091, 0.1818, 1.0, 0.1818, 1.0, 0.09091, 0.9091, 0.1818, 0.9091, 0.2727, 1.0, 0.2727, 1.0, 0.1818, 0.9091, 0.2727, 0.9091, 0.3636, 1.0, 0.3636, 1.0, 0.2727, 0.9091, 0.3636, 0.9091, 0.4545, 1.0, 0.4545, 1.0, 0.3636, 0.9091, 0.4545, 0.9091, 0.5455, 1.0, 0.5455, 1.0, 0.4545, 0.9091, 0.5455, 0.9091, 0.6364, 1.0, 0.6364, 1.0, 0.5455, 0.9091, 0.6364, 0.9091, 0.7273, 1.0, 0.7273, 1.0, 0.6364, 0.9091, 0.7273, 0.9091, 0.8182, 1.0, 0.8182, 1.0, 0.7273, 0.9091, 0.8182, 0.9091, 0.9091, 1.0, 0.9091, 1.0, 0.8182, 0.0, 0.0, 0.0, 0.09091, 0.09091, 0.09091, 0.09091, 0.0, 0.09091, 0.0, 0.09091, 0.09091, 0.1818, 0.09091, 0.1818, 0.0, 0.1818, 0.0, 0.1818, 0.09091, 0.2727, 0.09091, 0.2727, 0.0, 0.2727, 0.0, 0.2727, 0.09091, 0.3636, 0.09091, 0.3636, 0.0, 0.3636, 0.0, 0.3636, 0.09091, 0.4545, 0.09091, 0.4545, 0.0, 0.4545, 0.0, 0.4545, 0.09091, 0.5455, 0.09091, 0.5455, 0.0, 0.5455, 0.0, 0.5455, 0.09091, 0.6364, 0.09091, 0.6364, 0.0, 0.6364, 0.0, 0.6364, 0.09091, 0.7273, 0.09091, 0.7273, 0.0, 0.7273, 0.0, 0.7273, 0.09091, 0.8182, 0.09091, 0.8182, 0.0, 0.8182, 0.0, 0.8182, 0.09091, 0.9091, 0.09091, 0.9091, 0.0, 0.0, 0.09091, 0.0, 0.1818, 0.09091, 0.1818, 0.09091, 0.09091, 0.09091, 0.09091, 0.09091, 0.1818, 0.1818, 0.1818, 0.1818, 0.09091, 0.1818, 0.09091, 0.1818, 0.1818, 0.2727, 0.1818, 0.2727, 0.09091, 0.2727, 0.09091, 0.2727, 0.1818, 0.3636, 0.1818, 0.3636, 0.09091, 0.3636, 0.09091, 0.3636, 0.1818, 0.4545, 0.1818, 0.4545, 0.09091, 0.4545, 0.09091, 0.4545, 0.1818, 0.5455, 0.1818, 0.5455, 0.09091, 0.5455, 0.09091, 0.5455, 0.1818, 0.6364, 0.1818, 0.6364, 0.09091, 0.6364, 0.09091, 0.6364, 0.1818, 0.7273, 0.1818, 0.7273, 0.09091, 0.7273, 0.09091, 0.7273, 0.1818, 0.8182, 0.1818, 0.8182, 0.09091, 0.8182, 0.09091, 0.8182, 0.1818, 0.9091, 0.1818, 0.9091, 0.09091, 0.0, 0.1818, 0.0, 0.2727, 0.09091, 0.2727, 0.09091, 0.1818, 0.09091, 0.1818, 0.09091, 0.2727, 0.1818, 0.2727, 0.1818, 0.1818, 0.1818, 0.1818, 0.1818, 0.2727, 0.2727, 0.2727, 0.2727, 0.1818, 0.2727, 0.1818, 0.2727, 0.2727, 0.3636, 0.2727, 0.3636, 0.1818, 0.3636, 0.1818, 0.3636, 0.2727, 0.4545, 0.2727, 0.4545, 0.1818, 0.4545, 0.1818, 0.4545, 0.2727, 0.5455, 0.2727, 0.5455, 0.1818, 0.5455, 0.1818, 0.5455, 0.2727, 0.6364, 0.2727, 0.6364, 0.1818, 0.6364, 0.1818, 0.6364, 0.2727, 0.7273, 0.2727, 0.7273, 0.1818, 0.7273, 0.1818, 0.7273, 0.2727, 0.8182, 0.2727, 0.8182, 0.1818, 0.8182, 0.1818, 0.8182, 0.2727, 0.9091, 0.2727, 0.9091, 0.1818, 0.0, 0.2727, 0.0, 0.3636, 0.09091, 0.3636, 0.09091, 0.2727, 0.09091, 0.2727, 0.09091, 0.3636, 0.1818, 0.3636, 0.1818, 0.2727, 0.1818, 0.2727, 0.1818, 0.3636, 0.2727, 0.3636, 0.2727, 0.2727, 0.2727, 0.2727, 0.2727, 0.3636, 0.3636, 0.3636, 0.3636, 0.2727, 0.3636, 0.2727, 0.3636, 0.3636, 0.4545, 0.3636, 0.4545, 0.2727, 0.4545, 0.2727, 0.4545, 0.3636, 0.5455, 0.3636, 0.5455, 0.2727, 0.5455, 0.2727, 0.5455, 0.3636, 0.6364, 0.3636, 0.6364, 0.2727, 0.6364, 0.2727, 0.6364, 0.3636, 0.7273, 0.3636, 0.7273, 0.2727, 0.7273, 0.2727, 0.7273, 0.3636, 0.8182, 0.3636, 0.8182, 0.2727, 0.8182, 0.2727, 0.8182, 0.3636, 0.9091, 0.3636, 0.9091, 0.2727, 0.0, 0.3636, 0.0, 0.4545, 0.09091, 0.4545, 0.09091, 0.3636, 0.09091, 0.3636, 0.09091, 0.4545, 0.1818, 0.4545, 0.1818, 0.3636, 0.1818, 0.3636, 0.1818, 0.4545, 0.2727, 0.4545, 0.2727, 0.3636, 0.2727, 0.3636, 0.2727, 0.4545, 0.3636, 0.4545, 0.3636, 0.3636, 0.3636, 0.3636, 0.3636, 0.4545, 0.4545, 0.4545, 0.4545, 0.3636, 0.4545, 0.3636, 0.4545, 0.4545, 0.5455, 0.4545, 0.5455, 0.3636, 0.5455, 0.3636, 0.5455, 0.4545, 0.6364, 0.4545, 0.6364, 0.3636, 0.6364, 0.3636, 0.6364, 0.4545, 0.7273, 0.4545, 0.7273, 0.3636, 0.7273, 0.3636, 0.7273, 0.4545, 0.8182, 0.4545, 0.8182, 0.3636, 0.8182, 0.3636, 0.8182, 0.4545, 0.9091, 0.4545, 0.9091, 0.3636, 0.0, 0.4545, 0.0, 0.5455, 0.09091, 0.5455, 0.09091, 0.4545, 0.09091, 0.4545, 0.09091, 0.5455, 0.1818, 0.5455, 0.1818, 0.4545, 0.1818, 0.4545, 0.1818, 0.5455, 0.2727, 0.5455, 0.2727, 0.4545, 0.2727, 0.4545, 0.2727, 0.5455, 0.3636, 0.5455, 0.3636, 0.4545, 0.3636, 0.4545, 0.3636, 0.5455, 0.4545, 0.5455, 0.4545, 0.4545, 0.4545, 0.4545, 0.4545, 0.5455, 0.5455, 0.5455, 0.5455, 0.4545, 0.5455, 0.4545, 0.5455, 0.5455, 0.6364, 0.5455, 0.6364, 0.4545, 0.6364, 0.4545, 0.6364, 0.5455, 0.7273, 0.5455, 0.7273, 0.4545, 0.7273, 0.4545, 0.7273, 0.5455, 0.8182, 0.5455, 0.8182, 0.4545, 0.8182, 0.4545, 0.8182, 0.5455, 0.9091, 0.5455, 0.9091, 0.4545, 0.0, 0.5455, 0.0, 0.6364, 0.09091, 0.6364, 0.09091, 0.5455, 0.09091, 0.5455, 0.09091, 0.6364, 0.1818, 0.6364, 0.1818, 0.5455, 0.1818, 0.5455, 0.1818, 0.6364, 0.2727, 0.6364, 0.2727, 0.5455, 0.2727, 0.5455, 0.2727, 0.6364, 0.3636, 0.6364, 0.3636, 0.5455, 0.3636, 0.5455, 0.3636, 0.6364, 0.4545, 0.6364, 0.4545, 0.5455, 0.4545, 0.5455, 0.4545, 0.6364, 0.5455, 0.6364, 0.5455, 0.5455, 0.5455, 0.5455, 0.5455, 0.6364, 0.6364, 0.6364, 0.6364, 0.5455, 0.6364, 0.5455, 0.6364, 0.6364, 0.7273, 0.6364, 0.7273, 0.5455, 0.7273, 0.5455, 0.7273, 0.6364, 0.8182, 0.6364, 0.8182, 0.5455, 0.8182, 0.5455, 0.8182, 0.6364, 0.9091, 0.6364, 0.9091, 0.5455, 0.0, 0.6364, 0.0, 0.7273, 0.09091, 0.7273, 0.09091, 0.6364, 0.09091, 0.6364, 0.09091, 0.7273, 0.1818, 0.7273, 0.1818, 0.6364, 0.1818, 0.6364, 0.1818, 0.7273, 0.2727, 0.7273, 0.2727, 0.6364, 0.2727, 0.6364, 0.2727, 0.7273, 0.3636, 0.7273, 0.3636, 0.6364, 0.3636, 0.6364, 0.3636, 0.7273, 0.4545, 0.7273, 0.4545, 0.6364, 0.4545, 0.6364, 0.4545, 0.7273, 0.5455, 0.7273, 0.5455, 0.6364, 0.5455, 0.6364, 0.5455, 0.7273, 0.6364, 0.7273, 0.6364, 0.6364, 0.6364, 0.6364, 0.6364, 0.7273, 0.7273, 0.7273, 0.7273, 0.6364, 0.7273, 0.6364, 0.7273, 0.7273, 0.8182, 0.7273, 0.8182, 0.6364, 0.8182, 0.6364, 0.8182, 0.7273, 0.9091, 0.7273, 0.9091, 0.6364, 0.0, 0.7273, 0.0, 0.8182, 0.09091, 0.8182, 0.09091, 0.7273, 0.09091, 0.7273, 0.09091, 0.8182, 0.1818, 0.8182, 0.1818, 0.7273, 0.1818, 0.7273, 0.1818, 0.8182, 0.2727, 0.8182, 0.2727, 0.7273, 0.2727, 0.7273, 0.2727, 0.8182, 0.3636, 0.8182, 0.3636, 0.7273, 0.3636, 0.7273, 0.3636, 0.8182, 0.4545, 0.8182, 0.4545, 0.7273, 0.4545, 0.7273, 0.4545, 0.8182, 0.5455, 0.8182, 0.5455, 0.7273, 0.5455, 0.7273, 0.5455, 0.8182, 0.6364, 0.8182, 0.6364, 0.7273, 0.6364, 0.7273, 0.6364, 0.8182, 0.7273, 0.8182, 0.7273, 0.7273, 0.7273, 0.7273, 0.7273, 0.8182, 0.8182, 0.8182, 0.8182, 0.7273, 0.8182, 0.7273, 0.8182, 0.8182, 0.9091, 0.8182, 0.9091, 0.7273, 0.0, 0.8182, 0.0, 0.9091, 0.09091, 0.9091, 0.09091, 0.8182, 0.09091, 0.8182, 0.09091, 0.9091, 0.1818, 0.9091, 0.1818, 0.8182, 0.1818, 0.8182, 0.1818, 0.9091, 0.2727, 0.9091, 0.2727, 0.8182, 0.2727, 0.8182, 0.2727, 0.9091, 0.3636, 0.9091, 0.3636, 0.8182, 0.3636, 0.8182, 0.3636, 0.9091, 0.4545, 0.9091, 0.4545, 0.8182, 0.4545, 0.8182, 0.4545, 0.9091, 0.5455, 0.9091, 0.5455, 0.8182, 0.5455, 0.8182, 0.5455, 0.9091, 0.6364, 0.9091, 0.6364, 0.8182, 0.6364, 0.8182, 0.6364, 0.9091, 0.7273, 0.9091, 0.7273, 0.8182, 0.7273, 0.8182, 0.7273, 0.9091, 0.8182, 0.9091, 0.8182, 0.8182, 0.8182, 0.8182, 0.8182, 0.9091, 0.9091, 0.9091, 0.9091, 0.8182, 0.0, 0.9091, 0.0, 1.0, 0.09091, 1.0, 0.09091, 0.9091, 0.09091, 0.9091, 0.09091, 1.0, 0.1818, 1.0, 0.1818, 0.9091, 0.1818, 0.9091, 0.1818, 1.0, 0.2727, 1.0, 0.2727, 0.9091, 0.2727, 0.9091, 0.2727, 1.0, 0.3636, 1.0, 0.3636, 0.9091, 0.3636, 0.9091, 0.3636, 1.0, 0.4545, 1.0, 0.4545, 0.9091, 0.4545, 0.9091, 0.4545, 1.0, 0.5455, 1.0, 0.5455, 0.9091, 0.5455, 0.9091, 0.5455, 1.0, 0.6364, 1.0, 0.6364, 0.9091, 0.6364, 0.9091, 0.6364, 1.0, 0.7273, 1.0, 0.7273, 0.9091, 0.7273, 0.9091, 0.7273, 1.0, 0.8182, 1.0, 0.8182, 0.9091, 0.8182, 0.9091, 0.8182, 1.0, 0.9091, 1.0, 0.9091, 0.9091, 0.0, 0.5909, -0.09091, 0.5909, -0.09091, 0.5, 0.0, 0.5, 0.9091, 0.5909, 0.8182, 0.5909, 0.8182, 0.5, 0.9091, 0.5, 0.8182, 0.5909, 0.7273, 0.5909, 0.7273, 0.5, 0.8182, 0.5, 0.7273, 0.5909, 0.6364, 0.5909, 0.6364, 0.5, 0.7273, 0.5, 0.6364, 0.5909, 0.5455, 0.5909, 0.5455, 0.5, 0.6364, 0.5, 0.5455, 0.5909, 0.4545, 0.5909, 0.4545, 0.5, 0.5455, 0.5, 0.4545, 0.5909, 0.3636, 0.5909, 0.3636, 0.5, 0.4545, 0.5, 0.3636, 0.5909, 0.2727, 0.5909, 0.2727, 0.5, 0.3636, 0.5, 0.2727, 0.5909, 0.1818, 0.5909, 0.1818, 0.5, 0.2727, 0.5, 0.1818, 0.5909, 0.09091, 0.5909, 0.09091, 0.5, 0.1818, 0.5, 0.0, 0.5, -0.09091, 0.5, -0.09091, 0.4091, 0.0, 0.4091, 0.0, 0.4091, -0.09091, 0.4091, -0.09091, 0.3182, 0.0, 0.3182, 0.0, 0.3182, -0.09091, 0.3182, -0.09091, 0.2273, 0.0, 0.2273, 0.0, 0.2273, -0.09091, 0.2273, -0.09091, 0.1364, 0.0, 0.1364, 0.0, 0.1364, -0.09091, 0.1364, -0.09091, 0.04545, 0.0, 0.04545, 0.0, 0.04545, -0.09091, 0.04545, -0.09091, -0.04545, 0.0, -0.04545, 0.0, 0.9545, -0.09091, 0.9545, -0.09091, 0.8636, 0.0, 0.8636, 0.0, 0.8636, -0.09091, 0.8636, -0.09091, 0.7727, 0.0, 0.7727, 0.0, 0.7727, -0.09091, 0.7727, -0.09091, 0.6818, 0.0, 0.6818, 0.0, 0.6818, -0.09091, 0.6818, -0.09091, 0.5909, 0.0, 0.5909, 0.9091, 0.5, 0.8182, 0.5, 0.8182, 0.4091, 0.9091, 0.4091, 0.9091, 0.4091, 0.8182, 0.4091, 0.8182, 0.3182, 0.9091, 0.3182, 0.9091, 0.3182, 0.8182, 0.3182, 0.8182, 0.2273, 0.9091, 0.2273, 0.9091, 0.2273, 0.8182, 0.2273, 0.8182, 0.1364, 0.9091, 0.1364, 0.9091, 0.1364, 0.8182, 0.1364, 0.8182, 0.04545, 0.9091, 0.04545, 0.9091, 0.04545, 0.8182, 0.04545, 0.8182, -0.04545, 0.9091, -0.04545, 0.9091, 0.9545, 0.8182, 0.9545, 0.8182, 0.8636, 0.9091, 0.8636, 0.9091, 0.8636, 0.8182, 0.8636, 0.8182, 0.7727, 0.9091, 0.7727, 0.9091, 0.7727, 0.8182, 0.7727, 0.8182, 0.6818, 0.9091, 0.6818, 0.9091, 0.6818, 0.8182, 0.6818, 0.8182, 0.5909, 0.9091, 0.5909, 0.8182, 0.5, 0.7273, 0.5, 0.7273, 0.4091, 0.8182, 0.4091, 0.8182, 0.4091, 0.7273, 0.4091, 0.7273, 0.3182, 0.8182, 0.3182, 0.8182, 0.3182, 0.7273, 0.3182, 0.7273, 0.2273, 0.8182, 0.2273, 0.8182, 0.2273, 0.7273, 0.2273, 0.7273, 0.1364, 0.8182, 0.1364, 0.8182, 0.1364, 0.7273, 0.1364, 0.7273, 0.04545, 0.8182, 0.04545, 0.8182, 0.04545, 0.7273, 0.04545, 0.7273, -0.04545, 0.8182, -0.04545, 0.8182, 0.9545, 0.7273, 0.9545, 0.7273, 0.8636, 0.8182, 0.8636, 0.8182, 0.8636, 0.7273, 0.8636, 0.7273, 0.7727, 0.8182, 0.7727, 0.8182, 0.7727, 0.7273, 0.7727, 0.7273, 0.6818, 0.8182, 0.6818, 0.8182, 0.6818, 0.7273, 0.6818, 0.7273, 0.5909, 0.8182, 0.5909, 0.7273, 0.5, 0.6364, 0.5, 0.6364, 0.4091, 0.7273, 0.4091, 0.7273, 0.4091, 0.6364, 0.4091, 0.6364, 0.3182, 0.7273, 0.3182, 0.7273, 0.3182, 0.6364, 0.3182, 0.6364, 0.2273, 0.7273, 0.2273, 0.7273, 0.2273, 0.6364, 0.2273, 0.6364, 0.1364, 0.7273, 0.1364, 0.7273, 0.1364, 0.6364, 0.1364, 0.6364, 0.04545, 0.7273, 0.04545, 0.7273, 0.04545, 0.6364, 0.04545, 0.6364, -0.04545, 0.7273, -0.04545, 0.7273, 0.9545, 0.6364, 0.9545, 0.6364, 0.8636, 0.7273, 0.8636, 0.7273, 0.8636, 0.6364, 0.8636, 0.6364, 0.7727, 0.7273, 0.7727, 0.7273, 0.7727, 0.6364, 0.7727, 0.6364, 0.6818, 0.7273, 0.6818, 0.7273, 0.6818, 0.6364, 0.6818, 0.6364, 0.5909, 0.7273, 0.5909, 0.6364, 0.5, 0.5455, 0.5, 0.5455, 0.4091, 0.6364, 0.4091, 0.6364, 0.4091, 0.5455, 0.4091, 0.5455, 0.3182, 0.6364, 0.3182, 0.6364, 0.3182, 0.5455, 0.3182, 0.5455, 0.2273, 0.6364, 0.2273, 0.6364, 0.2273, 0.5455, 0.2273, 0.5455, 0.1364, 0.6364, 0.1364, 0.6364, 0.1364, 0.5455, 0.1364, 0.5455, 0.04545, 0.6364, 0.04545, 0.6364, 0.04545, 0.5455, 0.04545, 0.5455, -0.04545, 0.6364, -0.04545, 0.6364, 0.9545, 0.5455, 0.9545, 0.5455, 0.8636, 0.6364, 0.8636, 0.6364, 0.8636, 0.5455, 0.8636, 0.5455, 0.7727, 0.6364, 0.7727, 0.6364, 0.7727, 0.5455, 0.7727, 0.5455, 0.6818, 0.6364, 0.6818, 0.6364, 0.6818, 0.5455, 0.6818, 0.5455, 0.5909, 0.6364, 0.5909, 0.5455, 0.5, 0.4545, 0.5, 0.4545, 0.4091, 0.5455, 0.4091, 0.5455, 0.4091, 0.4545, 0.4091, 0.4545, 0.3182, 0.5455, 0.3182, 0.5455, 0.3182, 0.4545, 0.3182, 0.4545, 0.2273, 0.5455, 0.2273, 0.5455, 0.2273, 0.4545, 0.2273, 0.4545, 0.1364, 0.5455, 0.1364, 0.5455, 0.1364, 0.4545, 0.1364, 0.4545, 0.04545, 0.5455, 0.04545, 0.5455, 0.04545, 0.4545, 0.04545, 0.4545, -0.04545, 0.5455, -0.04545, 0.5455, 0.9545, 0.4545, 0.9545, 0.4545, 0.8636, 0.5455, 0.8636, 0.5455, 0.8636, 0.4545, 0.8636, 0.4545, 0.7727, 0.5455, 0.7727, 0.5455, 0.7727, 0.4545, 0.7727, 0.4545, 0.6818, 0.5455, 0.6818, 0.5455, 0.6818, 0.4545, 0.6818, 0.4545, 0.5909, 0.5455, 0.5909, 0.4545, 0.5, 0.3636, 0.5, 0.3636, 0.4091, 0.4545, 0.4091, 0.4545, 0.4091, 0.3636, 0.4091, 0.3636, 0.3182, 0.4545, 0.3182, 0.4545, 0.3182, 0.3636, 0.3182, 0.3636, 0.2273, 0.4545, 0.2273, 0.4545, 0.2273, 0.3636, 0.2273, 0.3636, 0.1364, 0.4545, 0.1364, 0.4545, 0.1364, 0.3636, 0.1364, 0.3636, 0.04545, 0.4545, 0.04545, 0.4545, 0.04545, 0.3636, 0.04545, 0.3636, -0.04545, 0.4545, -0.04545, 0.4545, 0.9545, 0.3636, 0.9545, 0.3636, 0.8636, 0.4545, 0.8636, 0.4545, 0.8636, 0.3636, 0.8636, 0.3636, 0.7727, 0.4545, 0.7727, 0.4545, 0.7727, 0.3636, 0.7727, 0.3636, 0.6818, 0.4545, 0.6818, 0.4545, 0.6818, 0.3636, 0.6818, 0.3636, 0.5909, 0.4545, 0.5909, 0.3636, 0.5, 0.2727, 0.5, 0.2727, 0.4091, 0.3636, 0.4091, 0.3636, 0.4091, 0.2727, 0.4091, 0.2727, 0.3182, 0.3636, 0.3182, 0.3636, 0.3182, 0.2727, 0.3182, 0.2727, 0.2273, 0.3636, 0.2273, 0.3636, 0.2273, 0.2727, 0.2273, 0.2727, 0.1364, 0.3636, 0.1364, 0.3636, 0.1364, 0.2727, 0.1364, 0.2727, 0.04545, 0.3636, 0.04545, 0.3636, 0.04545, 0.2727, 0.04545, 0.2727, -0.04545, 0.3636, -0.04545, 0.3636, 0.9545, 0.2727, 0.9545, 0.2727, 0.8636, 0.3636, 0.8636, 0.3636, 0.8636, 0.2727, 0.8636, 0.2727, 0.7727, 0.3636, 0.7727, 0.3636, 0.7727, 0.2727, 0.7727, 0.2727, 0.6818, 0.3636, 0.6818, 0.3636, 0.6818, 0.2727, 0.6818, 0.2727, 0.5909, 0.3636, 0.5909, 0.2727, 0.5, 0.1818, 0.5, 0.1818, 0.4091, 0.2727, 0.4091, 0.2727, 0.4091, 0.1818, 0.4091, 0.1818, 0.3182, 0.2727, 0.3182, 0.2727, 0.3182, 0.1818, 0.3182, 0.1818, 0.2273, 0.2727, 0.2273, 0.2727, 0.2273, 0.1818, 0.2273, 0.1818, 0.1364, 0.2727, 0.1364, 0.2727, 0.1364, 0.1818, 0.1364, 0.1818, 0.04545, 0.2727, 0.04545, 0.2727, 0.04545, 0.1818, 0.04545, 0.1818, -0.04545, 0.2727, -0.04545, 0.2727, 0.9545, 0.1818, 0.9545, 0.1818, 0.8636, 0.2727, 0.8636, 0.2727, 0.8636, 0.1818, 0.8636, 0.1818, 0.7727, 0.2727, 0.7727, 0.2727, 0.7727, 0.1818, 0.7727, 0.1818, 0.6818, 0.2727, 0.6818, 0.2727, 0.6818, 0.1818, 0.6818, 0.1818, 0.5909, 0.2727, 0.5909, 0.1818, 0.5, 0.09091, 0.5, 0.09091, 0.4091, 0.1818, 0.4091, 0.1818, 0.4091, 0.09091, 0.4091, 0.09091, 0.3182, 0.1818, 0.3182, 0.1818, 0.3182, 0.09091, 0.3182, 0.09091, 0.2273, 0.1818, 0.2273, 0.1818, 0.2273, 0.09091, 0.2273, 0.09091, 0.1364, 0.1818, 0.1364, 0.1818, 0.1364, 0.09091, 0.1364, 0.09091, 0.04545, 0.1818, 0.04545, 0.1818, 0.04545, 0.09091, 0.04545, 0.09091, -0.04545, 0.1818, -0.04545, 0.1818, 0.9545, 0.09091, 0.9545, 0.09091, 0.8636, 0.1818, 0.8636, 0.1818, 0.8636, 0.09091, 0.8636, 0.09091, 0.7727, 0.1818, 0.7727, 0.1818, 0.7727, 0.09091, 0.7727, 0.09091, 0.6818, 0.1818, 0.6818, 0.1818, 0.6818, 0.09091, 0.6818, 0.09091, 0.5909, 0.1818, 0.5909, 0.09091, 0.5, 0.0, 0.5, 0.0, 0.4091, 0.09091, 0.4091, 0.09091, 0.4091, 0.0, 0.4091, 0.0, 0.3182, 0.09091, 0.3182, 0.09091, 0.3182, 0.0, 0.3182, 0.0, 0.2273, 0.09091, 0.2273, 0.09091, 0.2273, 0.0, 0.2273, 0.0, 0.1364, 0.09091, 0.1364, 0.09091, 0.1364, 0.0, 0.1364, 0.0, 0.04545, 0.09091, 0.04545, 0.09091, 0.04545, 0.0, 0.04545, 0.0, -0.04545, 0.09091, -0.04545, 0.09091, 0.9545, 0.0, 0.9545, 0.0, 0.8636, 0.09091, 0.8636, 0.09091, 0.8636, 0.0, 0.8636, 0.0, 0.7727, 0.09091, 0.7727, 0.09091, 0.7727, 0.0, 0.7727, 0.0, 0.6818, 0.09091, 0.6818, 0.09091, 0.6818, 0.0, 0.6818, 0.0, 0.5909, 0.09091, 0.5909, 0.0, 0.5909, -0.09091, 0.5909, -0.09091, 0.5, 0.0, 0.5, 0.9091, 0.5909, 0.8182, 0.5909, 0.8182, 0.5, 0.9091, 0.5, 0.8182, 0.5909, 0.7273, 0.5909, 0.7273, 0.5, 0.8182, 0.5, 0.7273, 0.5909, 0.6364, 0.5909, 0.6364, 0.5, 0.7273, 0.5, 0.6364, 0.5909, 0.5455, 0.5909, 0.5455, 0.5, 0.6364, 0.5, 0.5455, 0.5909, 0.4545, 0.5909, 0.4545, 0.5, 0.5455, 0.5, 0.4545, 0.5909, 0.3636, 0.5909, 0.3636, 0.5, 0.4545, 0.5, 0.3636, 0.5909, 0.2727, 0.5909, 0.2727, 0.5, 0.3636, 0.5, 0.2727, 0.5909, 0.1818, 0.5909, 0.1818, 0.5, 0.2727, 0.5, 0.1818, 0.5909, 0.09091, 0.5909, 0.09091, 0.5, 0.1818, 0.5, 0.0, 0.5, -0.09091, 0.5, -0.09091, 0.4091, 0.0, 0.4091, 0.0, 0.4091, -0.09091, 0.4091, -0.09091, 0.3182, 0.0, 0.3182, 0.0, 0.3182, -0.09091, 0.3182, -0.09091, 0.2273, 0.0, 0.2273, 0.0, 0.2273, -0.09091, 0.2273, -0.09091, 0.1364, 0.0, 0.1364, 0.0, 0.1364, -0.09091, 0.1364, -0.09091, 0.04545, 0.0, 0.04545, 0.0, 0.04545, -0.09091, 0.04545, -0.09091, -0.04545, 0.0, -0.04545, 0.0, 0.9545, -0.09091, 0.9545, -0.09091, 0.8636, 0.0, 0.8636, 0.0, 0.8636, -0.09091, 0.8636, -0.09091, 0.7727, 0.0, 0.7727, 0.0, 0.7727, -0.09091, 0.7727, -0.09091, 0.6818, 0.0, 0.6818, 0.0, 0.6818, -0.09091, 0.6818, -0.09091, 0.5909, 0.0, 0.5909, 0.9091, 0.5, 0.8182, 0.5, 0.8182, 0.4091, 0.9091, 0.4091, 0.9091, 0.4091, 0.8182, 0.4091, 0.8182, 0.3182, 0.9091, 0.3182, 0.9091, 0.3182, 0.8182, 0.3182, 0.8182, 0.2273, 0.9091, 0.2273, 0.9091, 0.2273, 0.8182, 0.2273, 0.8182, 0.1364, 0.9091, 0.1364, 0.9091, 0.1364, 0.8182, 0.1364, 0.8182, 0.04545, 0.9091, 0.04545, 0.9091, 0.04545, 0.8182, 0.04545, 0.8182, -0.04545, 0.9091, -0.04545, 0.9091, 0.9545, 0.8182, 0.9545, 0.8182, 0.8636, 0.9091, 0.8636, 0.9091, 0.8636, 0.8182, 0.8636, 0.8182, 0.7727, 0.9091, 0.7727, 0.9091, 0.7727, 0.8182, 0.7727, 0.8182, 0.6818, 0.9091, 0.6818, 0.9091, 0.6818, 0.8182, 0.6818, 0.8182, 0.5909, 0.9091, 0.5909, 0.8182, 0.5, 0.7273, 0.5, 0.7273, 0.4091, 0.8182, 0.4091, 0.8182, 0.4091, 0.7273, 0.4091, 0.7273, 0.3182, 0.8182, 0.3182, 0.8182, 0.3182, 0.7273, 0.3182, 0.7273, 0.2273, 0.8182, 0.2273, 0.8182, 0.2273, 0.7273, 0.2273, 0.7273, 0.1364, 0.8182, 0.1364, 0.8182, 0.1364, 0.7273, 0.1364, 0.7273, 0.04545, 0.8182, 0.04545, 0.8182, 0.04545, 0.7273, 0.04545, 0.7273, -0.04545, 0.8182, -0.04545, 0.8182, 0.9545, 0.7273, 0.9545, 0.7273, 0.8636, 0.8182, 0.8636, 0.8182, 0.8636, 0.7273, 0.8636, 0.7273, 0.7727, 0.8182, 0.7727, 0.8182, 0.7727, 0.7273, 0.7727, 0.7273, 0.6818, 0.8182, 0.6818, 0.8182, 0.6818, 0.7273, 0.6818, 0.7273, 0.5909, 0.8182, 0.5909, 0.7273, 0.5, 0.6364, 0.5, 0.6364, 0.4091, 0.7273, 0.4091, 0.7273, 0.4091, 0.6364, 0.4091, 0.6364, 0.3182, 0.7273, 0.3182, 0.7273, 0.3182, 0.6364, 0.3182, 0.6364, 0.2273, 0.7273, 0.2273, 0.7273, 0.2273, 0.6364, 0.2273, 0.6364, 0.1364, 0.7273, 0.1364, 0.7273, 0.1364, 0.6364, 0.1364, 0.6364, 0.04545, 0.7273, 0.04545, 0.7273, 0.04545, 0.6364, 0.04545, 0.6364, -0.04545, 0.7273, -0.04545, 0.7273, 0.9545, 0.6364, 0.9545, 0.6364, 0.8636, 0.7273, 0.8636, 0.7273, 0.8636, 0.6364, 0.8636, 0.6364, 0.7727, 0.7273, 0.7727, 0.7273, 0.7727, 0.6364, 0.7727, 0.6364, 0.6818, 0.7273, 0.6818, 0.7273, 0.6818, 0.6364, 0.6818, 0.6364, 0.5909, 0.7273, 0.5909, 0.6364, 0.5, 0.5455, 0.5, 0.5455, 0.4091, 0.6364, 0.4091, 0.6364, 0.4091, 0.5455, 0.4091, 0.5455, 0.3182, 0.6364, 0.3182, 0.6364, 0.3182, 0.5455, 0.3182, 0.5455, 0.2273, 0.6364, 0.2273, 0.6364, 0.2273, 0.5455, 0.2273, 0.5455, 0.1364, 0.6364, 0.1364, 0.6364, 0.1364, 0.5455, 0.1364, 0.5455, 0.04545, 0.6364, 0.04545, 0.6364, 0.04545, 0.5455, 0.04545, 0.5455, -0.04545, 0.6364, -0.04545, 0.6364, 0.9545, 0.5455, 0.9545, 0.5455, 0.8636, 0.6364, 0.8636, 0.6364, 0.8636, 0.5455, 0.8636, 0.5455, 0.7727, 0.6364, 0.7727, 0.6364, 0.7727, 0.5455, 0.7727, 0.5455, 0.6818, 0.6364, 0.6818, 0.6364, 0.6818, 0.5455, 0.6818, 0.5455, 0.5909, 0.6364, 0.5909, 0.5455, 0.5, 0.4545, 0.5, 0.4545, 0.4091, 0.5455, 0.4091, 0.5455, 0.4091, 0.4545, 0.4091, 0.4545, 0.3182, 0.5455, 0.3182, 0.5455, 0.3182, 0.4545, 0.3182, 0.4545, 0.2273, 0.5455, 0.2273, 0.5455, 0.2273, 0.4545, 0.2273, 0.4545, 0.1364, 0.5455, 0.1364, 0.5455, 0.1364, 0.4545, 0.1364, 0.4545, 0.04545, 0.5455, 0.04545, 0.5455, 0.04545, 0.4545, 0.04545, 0.4545, -0.04545, 0.5455, -0.04545, 0.5455, 0.9545, 0.4545, 0.9545, 0.4545, 0.8636, 0.5455, 0.8636, 0.5455, 0.8636, 0.4545, 0.8636, 0.4545, 0.7727, 0.5455, 0.7727, 0.5455, 0.7727, 0.4545, 0.7727, 0.4545, 0.6818, 0.5455, 0.6818, 0.5455, 0.6818, 0.4545, 0.6818, 0.4545, 0.5909, 0.5455, 0.5909, 0.4545, 0.5, 0.3636, 0.5, 0.3636, 0.4091, 0.4545, 0.4091, 0.4545, 0.4091, 0.3636, 0.4091, 0.3636, 0.3182, 0.4545, 0.3182, 0.4545, 0.3182, 0.3636, 0.3182, 0.3636, 0.2273, 0.4545, 0.2273, 0.4545, 0.2273, 0.3636, 0.2273, 0.3636, 0.1364, 0.4545, 0.1364, 0.4545, 0.1364, 0.3636, 0.1364, 0.3636, 0.04545, 0.4545, 0.04545, 0.4545, 0.04545, 0.3636, 0.04545, 0.3636, -0.04545, 0.4545, -0.04545, 0.4545, 0.9545, 0.3636, 0.9545, 0.3636, 0.8636, 0.4545, 0.8636, 0.4545, 0.8636, 0.3636, 0.8636, 0.3636, 0.7727, 0.4545, 0.7727, 0.4545, 0.7727, 0.3636, 0.7727, 0.3636, 0.6818, 0.4545, 0.6818, 0.4545, 0.6818, 0.3636, 0.6818, 0.3636, 0.5909, 0.4545, 0.5909, 0.3636, 0.5, 0.2727, 0.5, 0.2727, 0.4091, 0.3636, 0.4091, 0.3636, 0.4091, 0.2727, 0.4091, 0.2727, 0.3182, 0.3636, 0.3182, 0.3636, 0.3182, 0.2727, 0.3182, 0.2727, 0.2273, 0.3636, 0.2273, 0.3636, 0.2273, 0.2727, 0.2273, 0.2727, 0.1364, 0.3636, 0.1364, 0.3636, 0.1364, 0.2727, 0.1364, 0.2727, 0.04545, 0.3636, 0.04545, 0.3636, 0.04545, 0.2727, 0.04545, 0.2727, -0.04545, 0.3636, -0.04545, 0.3636, 0.9545, 0.2727, 0.9545, 0.2727, 0.8636, 0.3636, 0.8636, 0.3636, 0.8636, 0.2727, 0.8636, 0.2727, 0.7727, 0.3636, 0.7727, 0.3636, 0.7727, 0.2727, 0.7727, 0.2727, 0.6818, 0.3636, 0.6818, 0.3636, 0.6818, 0.2727, 0.6818, 0.2727, 0.5909, 0.3636, 0.5909, 0.2727, 0.5, 0.1818, 0.5, 0.1818, 0.4091, 0.2727, 0.4091, 0.2727, 0.4091, 0.1818, 0.4091, 0.1818, 0.3182, 0.2727, 0.3182, 0.2727, 0.3182, 0.1818, 0.3182, 0.1818, 0.2273, 0.2727, 0.2273, 0.2727, 0.2273, 0.1818, 0.2273, 0.1818, 0.1364, 0.2727, 0.1364, 0.2727, 0.1364, 0.1818, 0.1364, 0.1818, 0.04545, 0.2727, 0.04545, 0.2727, 0.04545, 0.1818, 0.04545, 0.1818, -0.04545, 0.2727, -0.04545, 0.2727, 0.9545, 0.1818, 0.9545, 0.1818, 0.8636, 0.2727, 0.8636, 0.2727, 0.8636, 0.1818, 0.8636, 0.1818, 0.7727, 0.2727, 0.7727, 0.2727, 0.7727, 0.1818, 0.7727, 0.1818, 0.6818, 0.2727, 0.6818, 0.2727, 0.6818, 0.1818, 0.6818, 0.1818, 0.5909, 0.2727, 0.5909, 0.1818, 0.5, 0.09091, 0.5, 0.09091, 0.4091, 0.1818, 0.4091, 0.1818, 0.4091, 0.09091, 0.4091, 0.09091, 0.3182, 0.1818, 0.3182, 0.1818, 0.3182, 0.09091, 0.3182, 0.09091, 0.2273, 0.1818, 0.2273, 0.1818, 0.2273, 0.09091, 0.2273, 0.09091, 0.1364, 0.1818, 0.1364, 0.1818, 0.1364, 0.09091, 0.1364, 0.09091, 0.04545, 0.1818, 0.04545, 0.1818, 0.04545, 0.09091, 0.04545, 0.09091, -0.04545, 0.1818, -0.04545, 0.1818, 0.9545, 0.09091, 0.9545, 0.09091, 0.8636, 0.1818, 0.8636, 0.1818, 0.8636, 0.09091, 0.8636, 0.09091, 0.7727, 0.1818, 0.7727, 0.1818, 0.7727, 0.09091, 0.7727, 0.09091, 0.6818, 0.1818, 0.6818, 0.1818, 0.6818, 0.09091, 0.6818, 0.09091, 0.5909, 0.1818, 0.5909, 0.09091, 0.5, 0.0, 0.5, 0.0, 0.4091, 0.09091, 0.4091, 0.09091, 0.4091, 0.0, 0.4091, 0.0, 0.3182, 0.09091, 0.3182, 0.09091, 0.3182, 0.0, 0.3182, 0.0, 0.2273, 0.09091, 0.2273, 0.09091, 0.2273, 0.0, 0.2273, 0.0, 0.1364, 0.09091, 0.1364, 0.09091, 0.1364, 0.0, 0.1364, 0.0, 0.04545, 0.09091, 0.04545, 0.09091, 0.04545, 0.0, 0.04545, 0.0, -0.04545, 0.09091, -0.04545, 0.09091, 0.9545, 0.0, 0.9545, 0.0, 0.8636, 0.09091, 0.8636, 0.09091, 0.8636, 0.0, 0.8636, 0.0, 0.7727, 0.09091, 0.7727, 0.09091, 0.7727, 0.0, 0.7727, 0.0, 0.6818, 0.09091, 0.6818, 0.09091, 0.6818, 0.0, 0.6818, 0.0, 0.5909, 0.09091, 0.5909, 0.0, 0.5909, 0.09091, 0.5909, 0.09091, 0.5, 0.0, 0.5, 0.09091, 0.5909, 0.1818, 0.5909, 0.1818, 0.5, 0.09091, 0.5, 0.1818, 0.5909, 0.2727, 0.5909, 0.2727, 0.5, 0.1818, 0.5, 0.2727, 0.5909, 0.3636, 0.5909, 0.3636, 0.5, 0.2727, 0.5, 0.3636, 0.5909, 0.4545, 0.5909, 0.4545, 0.5, 0.3636, 0.5, 0.4545, 0.5909, 0.5455, 0.5909, 0.5455, 0.5, 0.4545, 0.5, 0.5455, 0.5909, 0.6364, 0.5909, 0.6364, 0.5, 0.5455, 0.5, 0.6364, 0.5909, 0.7273, 0.5909, 0.7273, 0.5, 0.6364, 0.5, 0.7273, 0.5909, 0.8182, 0.5909, 0.8182, 0.5, 0.7273, 0.5, 0.8182, 0.5909, 0.9091, 0.5909, 0.9091, 0.5, 0.8182, 0.5, 0.0, 0.5, 0.09091, 0.5, 0.09091, 0.4091, 0.0, 0.4091, 0.0, 0.4091, 0.09091, 0.4091, 0.09091, 0.3182, 0.0, 0.3182, 0.0, 0.3182, 0.09091, 0.3182, 0.09091, 0.2273, 0.0, 0.2273, 0.0, 0.2273, 0.09091, 0.2273, 0.09091, 0.1364, 0.0, 0.1364, 0.0, 0.1364, 0.09091, 0.1364, 0.09091, 0.04545, 0.0, 0.04545, 0.0, 0.04545, 0.09091, 0.04545, 0.09091, -0.04545, 0.0, -0.04545, 0.0, 0.9545, 0.09091, 0.9545, 0.09091, 0.8636, 0.0, 0.8636, 0.0, 0.8636, 0.09091, 0.8636, 0.09091, 0.7727, 0.0, 0.7727, 0.0, 0.7727, 0.09091, 0.7727, 0.09091, 0.6818, 0.0, 0.6818, 0.0, 0.6818, 0.09091, 0.6818, 0.09091, 0.5909, 0.0, 0.5909, 0.09091, 0.5, 0.1818, 0.5, 0.1818, 0.4091, 0.09091, 0.4091, 0.09091, 0.4091, 0.1818, 0.4091, 0.1818, 0.3182, 0.09091, 0.3182, 0.09091, 0.3182, 0.1818, 0.3182, 0.1818, 0.2273, 0.09091, 0.2273, 0.09091, 0.2273, 0.1818, 0.2273, 0.1818, 0.1364, 0.09091, 0.1364, 0.09091, 0.1364, 0.1818, 0.1364, 0.1818, 0.04545, 0.09091, 0.04545, 0.09091, 0.04545, 0.1818, 0.04545, 0.1818, -0.04545, 0.09091, -0.04545, 0.09091, 0.9545, 0.1818, 0.9545, 0.1818, 0.8636, 0.09091, 0.8636, 0.09091, 0.8636, 0.1818, 0.8636, 0.1818, 0.7727, 0.09091, 0.7727, 0.09091, 0.7727, 0.1818, 0.7727, 0.1818, 0.6818, 0.09091, 0.6818, 0.09091, 0.6818, 0.1818, 0.6818, 0.1818, 0.5909, 0.09091, 0.5909, 0.1818, 0.5, 0.2727, 0.5, 0.2727, 0.4091, 0.1818, 0.4091, 0.1818, 0.4091, 0.2727, 0.4091, 0.2727, 0.3182, 0.1818, 0.3182, 0.1818, 0.3182, 0.2727, 0.3182, 0.2727, 0.2273, 0.1818, 0.2273, 0.1818, 0.2273, 0.2727, 0.2273, 0.2727, 0.1364, 0.1818, 0.1364, 0.1818, 0.1364, 0.2727, 0.1364, 0.2727, 0.04545, 0.1818, 0.04545, 0.1818, 0.04545, 0.2727, 0.04545, 0.2727, -0.04545, 0.1818, -0.04545, 0.1818, 0.9545, 0.2727, 0.9545, 0.2727, 0.8636, 0.1818, 0.8636, 0.1818, 0.8636, 0.2727, 0.8636, 0.2727, 0.7727, 0.1818, 0.7727, 0.1818, 0.7727, 0.2727, 0.7727, 0.2727, 0.6818, 0.1818, 0.6818, 0.1818, 0.6818, 0.2727, 0.6818, 0.2727, 0.5909, 0.1818, 0.5909, 0.2727, 0.5, 0.3636, 0.5, 0.3636, 0.4091, 0.2727, 0.4091, 0.2727, 0.4091, 0.3636, 0.4091, 0.3636, 0.3182, 0.2727, 0.3182, 0.2727, 0.3182, 0.3636, 0.3182, 0.3636, 0.2273, 0.2727, 0.2273, 0.2727, 0.2273, 0.3636, 0.2273, 0.3636, 0.1364, 0.2727, 0.1364, 0.2727, 0.1364, 0.3636, 0.1364, 0.3636, 0.04545, 0.2727, 0.04545, 0.2727, 0.04545, 0.3636, 0.04545, 0.3636, -0.04545, 0.2727, -0.04545, 0.2727, 0.9545, 0.3636, 0.9545, 0.3636, 0.8636, 0.2727, 0.8636, 0.2727, 0.8636, 0.3636, 0.8636, 0.3636, 0.7727, 0.2727, 0.7727, 0.2727, 0.7727, 0.3636, 0.7727, 0.3636, 0.6818, 0.2727, 0.6818, 0.2727, 0.6818, 0.3636, 0.6818, 0.3636, 0.5909, 0.2727, 0.5909, 0.3636, 0.5, 0.4545, 0.5, 0.4545, 0.4091, 0.3636, 0.4091, 0.3636, 0.4091, 0.4545, 0.4091, 0.4545, 0.3182, 0.3636, 0.3182, 0.3636, 0.3182, 0.4545, 0.3182, 0.4545, 0.2273, 0.3636, 0.2273, 0.3636, 0.2273, 0.4545, 0.2273, 0.4545, 0.1364, 0.3636, 0.1364, 0.3636, 0.1364, 0.4545, 0.1364, 0.4545, 0.04545, 0.3636, 0.04545, 0.3636, 0.04545, 0.4545, 0.04545, 0.4545, -0.04545, 0.3636, -0.04545, 0.3636, 0.9545, 0.4545, 0.9545, 0.4545, 0.8636, 0.3636, 0.8636, 0.3636, 0.8636, 0.4545, 0.8636, 0.4545, 0.7727, 0.3636, 0.7727, 0.3636, 0.7727, 0.4545, 0.7727, 0.4545, 0.6818, 0.3636, 0.6818, 0.3636, 0.6818, 0.4545, 0.6818, 0.4545, 0.5909, 0.3636, 0.5909, 0.4545, 0.5, 0.5455, 0.5, 0.5455, 0.4091, 0.4545, 0.4091, 0.4545, 0.4091, 0.5455, 0.4091, 0.5455, 0.3182, 0.4545, 0.3182, 0.4545, 0.3182, 0.5455, 0.3182, 0.5455, 0.2273, 0.4545, 0.2273, 0.4545, 0.2273, 0.5455, 0.2273, 0.5455, 0.1364, 0.4545, 0.1364, 0.4545, 0.1364, 0.5455, 0.1364, 0.5455, 0.04545, 0.4545, 0.04545, 0.4545, 0.04545, 0.5455, 0.04545, 0.5455, -0.04545, 0.4545, -0.04545, 0.4545, 0.9545, 0.5455, 0.9545, 0.5455, 0.8636, 0.4545, 0.8636, 0.4545, 0.8636, 0.5455, 0.8636, 0.5455, 0.7727, 0.4545, 0.7727, 0.4545, 0.7727, 0.5455, 0.7727, 0.5455, 0.6818, 0.4545, 0.6818, 0.4545, 0.6818, 0.5455, 0.6818, 0.5455, 0.5909, 0.4545, 0.5909, 0.5455, 0.5, 0.6364, 0.5, 0.6364, 0.4091, 0.5455, 0.4091, 0.5455, 0.4091, 0.6364, 0.4091, 0.6364, 0.3182, 0.5455, 0.3182, 0.5455, 0.3182, 0.6364, 0.3182, 0.6364, 0.2273, 0.5455, 0.2273, 0.5455, 0.2273, 0.6364, 0.2273, 0.6364, 0.1364, 0.5455, 0.1364, 0.5455, 0.1364, 0.6364, 0.1364, 0.6364, 0.04545, 0.5455, 0.04545, 0.5455, 0.04545, 0.6364, 0.04545, 0.6364, -0.04545, 0.5455, -0.04545, 0.5455, 0.9545, 0.6364, 0.9545, 0.6364, 0.8636, 0.5455, 0.8636, 0.5455, 0.8636, 0.6364, 0.8636, 0.6364, 0.7727, 0.5455, 0.7727, 0.5455, 0.7727, 0.6364, 0.7727, 0.6364, 0.6818, 0.5455, 0.6818, 0.5455, 0.6818, 0.6364, 0.6818, 0.6364, 0.5909, 0.5455, 0.5909, 0.6364, 0.5, 0.7273, 0.5, 0.7273, 0.4091, 0.6364, 0.4091, 0.6364, 0.4091, 0.7273, 0.4091, 0.7273, 0.3182, 0.6364, 0.3182, 0.6364, 0.3182, 0.7273, 0.3182, 0.7273, 0.2273, 0.6364, 0.2273, 0.6364, 0.2273, 0.7273, 0.2273, 0.7273, 0.1364, 0.6364, 0.1364, 0.6364, 0.1364, 0.7273, 0.1364, 0.7273, 0.04545, 0.6364, 0.04545, 0.6364, 0.04545, 0.7273, 0.04545, 0.7273, -0.04545, 0.6364, -0.04545, 0.6364, 0.9545, 0.7273, 0.9545, 0.7273, 0.8636, 0.6364, 0.8636, 0.6364, 0.8636, 0.7273, 0.8636, 0.7273, 0.7727, 0.6364, 0.7727, 0.6364, 0.7727, 0.7273, 0.7727, 0.7273, 0.6818, 0.6364, 0.6818, 0.6364, 0.6818, 0.7273, 0.6818, 0.7273, 0.5909, 0.6364, 0.5909, 0.7273, 0.5, 0.8182, 0.5, 0.8182, 0.4091, 0.7273, 0.4091, 0.7273, 0.4091, 0.8182, 0.4091, 0.8182, 0.3182, 0.7273, 0.3182, 0.7273, 0.3182, 0.8182, 0.3182, 0.8182, 0.2273, 0.7273, 0.2273, 0.7273, 0.2273, 0.8182, 0.2273, 0.8182, 0.1364, 0.7273, 0.1364, 0.7273, 0.1364, 0.8182, 0.1364, 0.8182, 0.04545, 0.7273, 0.04545, 0.7273, 0.04545, 0.8182, 0.04545, 0.8182, -0.04545, 0.7273, -0.04545, 0.7273, 0.9545, 0.8182, 0.9545, 0.8182, 0.8636, 0.7273, 0.8636, 0.7273, 0.8636, 0.8182, 0.8636, 0.8182, 0.7727, 0.7273, 0.7727, 0.7273, 0.7727, 0.8182, 0.7727, 0.8182, 0.6818, 0.7273, 0.6818, 0.7273, 0.6818, 0.8182, 0.6818, 0.8182, 0.5909, 0.7273, 0.5909, 0.8182, 0.5, 0.9091, 0.5, 0.9091, 0.4091, 0.8182, 0.4091, 0.8182, 0.4091, 0.9091, 0.4091, 0.9091, 0.3182, 0.8182, 0.3182, 0.8182, 0.3182, 0.9091, 0.3182, 0.9091, 0.2273, 0.8182, 0.2273, 0.8182, 0.2273, 0.9091, 0.2273, 0.9091, 0.1364, 0.8182, 0.1364, 0.8182, 0.1364, 0.9091, 0.1364, 0.9091, 0.04545, 0.8182, 0.04545, 0.8182, 0.04545, 0.9091, 0.04545, 0.9091, -0.04545, 0.8182, -0.04545, 0.8182, 0.9545, 0.9091, 0.9545, 0.9091, 0.8636, 0.8182, 0.8636, 0.8182, 0.8636, 0.9091, 0.8636, 0.9091, 0.7727, 0.8182, 0.7727, 0.8182, 0.7727, 0.9091, 0.7727, 0.9091, 0.6818, 0.8182, 0.6818, 0.8182, 0.6818, 0.9091, 0.6818, 0.9091, 0.5909, 0.8182, 0.5909, 0.9091, 0.5, 1.0, 0.5, 1.0, 0.4091, 0.9091, 0.4091, 0.9091, 0.4091, 1.0, 0.4091, 1.0, 0.3182, 0.9091, 0.3182, 0.9091, 0.3182, 1.0, 0.3182, 1.0, 0.2273, 0.9091, 0.2273, 0.9091, 0.2273, 1.0, 0.2273, 1.0, 0.1364, 0.9091, 0.1364, 0.9091, 0.1364, 1.0, 0.1364, 1.0, 0.04545, 0.9091, 0.04545, 0.9091, 0.04545, 1.0, 0.04545, 1.0, -0.04545, 0.9091, -0.04545, 0.9091, 0.9545, 1.0, 0.9545, 1.0, 0.8636, 0.9091, 0.8636, 0.9091, 0.8636, 1.0, 0.8636, 1.0, 0.7727, 0.9091, 0.7727, 0.9091, 0.7727, 1.0, 0.7727, 1.0, 0.6818, 0.9091, 0.6818, 0.9091, 0.6818, 1.0, 0.6818, 1.0, 0.5909, 0.9091, 0.5909, 0.0, 0.5909, 0.09091, 0.5909, 0.09091, 0.5, 0.0, 0.5, 0.09091, 0.5909, 0.1818, 0.5909, 0.1818, 0.5, 0.09091, 0.5, 0.1818, 0.5909, 0.2727, 0.5909, 0.2727, 0.5, 0.1818, 0.5, 0.2727, 0.5909, 0.3636, 0.5909, 0.3636, 0.5, 0.2727, 0.5, 0.3636, 0.5909, 0.4545, 0.5909, 0.4545, 0.5, 0.3636, 0.5, 0.4545, 0.5909, 0.5455, 0.5909, 0.5455, 0.5, 0.4545, 0.5, 0.5455, 0.5909, 0.6364, 0.5909, 0.6364, 0.5, 0.5455, 0.5, 0.6364, 0.5909, 0.7273, 0.5909, 0.7273, 0.5, 0.6364, 0.5, 0.7273, 0.5909, 0.8182, 0.5909, 0.8182, 0.5, 0.7273, 0.5, 0.8182, 0.5909, 0.9091, 0.5909, 0.9091, 0.5, 0.8182, 0.5, 0.0, 0.5, 0.09091, 0.5, 0.09091, 0.4091, 0.0, 0.4091, 0.0, 0.4091, 0.09091, 0.4091, 0.09091, 0.3182, 0.0, 0.3182, 0.0, 0.3182, 0.09091, 0.3182, 0.09091, 0.2273, 0.0, 0.2273, 0.0, 0.2273, 0.09091, 0.2273, 0.09091, 0.1364, 0.0, 0.1364, 0.0, 0.1364, 0.09091, 0.1364, 0.09091, 0.04545, 0.0, 0.04545, 0.0, 0.04545, 0.09091, 0.04545, 0.09091, -0.04545, 0.0, -0.04545, 0.0, 0.9545, 0.09091, 0.9545, 0.09091, 0.8636, 0.0, 0.8636, 0.0, 0.8636, 0.09091, 0.8636, 0.09091, 0.7727, 0.0, 0.7727, 0.0, 0.7727, 0.09091, 0.7727, 0.09091, 0.6818, 0.0, 0.6818, 0.0, 0.6818, 0.09091, 0.6818, 0.09091, 0.5909, 0.0, 0.5909, 0.09091, 0.5, 0.1818, 0.5, 0.1818, 0.4091, 0.09091, 0.4091, 0.09091, 0.4091, 0.1818, 0.4091, 0.1818, 0.3182, 0.09091, 0.3182, 0.09091, 0.3182, 0.1818, 0.3182, 0.1818, 0.2273, 0.09091, 0.2273, 0.09091, 0.2273, 0.1818, 0.2273, 0.1818, 0.1364, 0.09091, 0.1364, 0.09091, 0.1364, 0.1818, 0.1364, 0.1818, 0.04545, 0.09091, 0.04545, 0.09091, 0.04545, 0.1818, 0.04545, 0.1818, -0.04545, 0.09091, -0.04545, 0.09091, 0.9545, 0.1818, 0.9545, 0.1818, 0.8636, 0.09091, 0.8636, 0.09091, 0.8636, 0.1818, 0.8636, 0.1818, 0.7727, 0.09091, 0.7727, 0.09091, 0.7727, 0.1818, 0.7727, 0.1818, 0.6818, 0.09091, 0.6818, 0.09091, 0.6818, 0.1818, 0.6818, 0.1818, 0.5909, 0.09091, 0.5909, 0.1818, 0.5, 0.2727, 0.5, 0.2727, 0.4091, 0.1818, 0.4091, 0.1818, 0.4091, 0.2727, 0.4091, 0.2727, 0.3182, 0.1818, 0.3182, 0.1818, 0.3182, 0.2727, 0.3182, 0.2727, 0.2273, 0.1818, 0.2273, 0.1818, 0.2273, 0.2727, 0.2273, 0.2727, 0.1364, 0.1818, 0.1364, 0.1818, 0.1364, 0.2727, 0.1364, 0.2727, 0.04545, 0.1818, 0.04545, 0.1818, 0.04545, 0.2727, 0.04545, 0.2727, -0.04545, 0.1818, -0.04545, 0.1818, 0.9545, 0.2727, 0.9545, 0.2727, 0.8636, 0.1818, 0.8636, 0.1818, 0.8636, 0.2727, 0.8636, 0.2727, 0.7727, 0.1818, 0.7727, 0.1818, 0.7727, 0.2727, 0.7727, 0.2727, 0.6818, 0.1818, 0.6818, 0.1818, 0.6818, 0.2727, 0.6818, 0.2727, 0.5909, 0.1818, 0.5909, 0.2727, 0.5, 0.3636, 0.5, 0.3636, 0.4091, 0.2727, 0.4091, 0.2727, 0.4091, 0.3636, 0.4091, 0.3636, 0.3182, 0.2727, 0.3182, 0.2727, 0.3182, 0.3636, 0.3182, 0.3636, 0.2273, 0.2727, 0.2273, 0.2727, 0.2273, 0.3636, 0.2273, 0.3636, 0.1364, 0.2727, 0.1364, 0.2727, 0.1364, 0.3636, 0.1364, 0.3636, 0.04545, 0.2727, 0.04545, 0.2727, 0.04545, 0.3636, 0.04545, 0.3636, -0.04545, 0.2727, -0.04545, 0.2727, 0.9545, 0.3636, 0.9545, 0.3636, 0.8636, 0.2727, 0.8636, 0.2727, 0.8636, 0.3636, 0.8636, 0.3636, 0.7727, 0.2727, 0.7727, 0.2727, 0.7727, 0.3636, 0.7727, 0.3636, 0.6818, 0.2727, 0.6818, 0.2727, 0.6818, 0.3636, 0.6818, 0.3636, 0.5909, 0.2727, 0.5909, 0.3636, 0.5, 0.4545, 0.5, 0.4545, 0.4091, 0.3636, 0.4091, 0.3636, 0.4091, 0.4545, 0.4091, 0.4545, 0.3182, 0.3636, 0.3182, 0.3636, 0.3182, 0.4545, 0.3182, 0.4545, 0.2273, 0.3636, 0.2273, 0.3636, 0.2273, 0.4545, 0.2273, 0.4545, 0.1364, 0.3636, 0.1364, 0.3636, 0.1364, 0.4545, 0.1364, 0.4545, 0.04545, 0.3636, 0.04545, 0.3636, 0.04545, 0.4545, 0.04545, 0.4545, -0.04545, 0.3636, -0.04545, 0.3636, 0.9545, 0.4545, 0.9545, 0.4545, 0.8636, 0.3636, 0.8636, 0.3636, 0.8636, 0.4545, 0.8636, 0.4545, 0.7727, 0.3636, 0.7727, 0.3636, 0.7727, 0.4545, 0.7727, 0.4545, 0.6818, 0.3636, 0.6818, 0.3636, 0.6818, 0.4545, 0.6818, 0.4545, 0.5909, 0.3636, 0.5909, 0.4545, 0.5, 0.5455, 0.5, 0.5455, 0.4091, 0.4545, 0.4091, 0.4545, 0.4091, 0.5455, 0.4091, 0.5455, 0.3182, 0.4545, 0.3182, 0.4545, 0.3182, 0.5455, 0.3182, 0.5455, 0.2273, 0.4545, 0.2273, 0.4545, 0.2273, 0.5455, 0.2273, 0.5455, 0.1364, 0.4545, 0.1364, 0.4545, 0.1364, 0.5455, 0.1364, 0.5455, 0.04545, 0.4545, 0.04545, 0.4545, 0.04545, 0.5455, 0.04545, 0.5455, -0.04545, 0.4545, -0.04545, 0.4545, 0.9545, 0.5455, 0.9545, 0.5455, 0.8636, 0.4545, 0.8636, 0.4545, 0.8636, 0.5455, 0.8636, 0.5455, 0.7727, 0.4545, 0.7727, 0.4545, 0.7727, 0.5455, 0.7727, 0.5455, 0.6818, 0.4545, 0.6818, 0.4545, 0.6818, 0.5455, 0.6818, 0.5455, 0.5909, 0.4545, 0.5909, 0.5455, 0.5, 0.6364, 0.5, 0.6364, 0.4091, 0.5455, 0.4091, 0.5455, 0.4091, 0.6364, 0.4091, 0.6364, 0.3182, 0.5455, 0.3182, 0.5455, 0.3182, 0.6364, 0.3182, 0.6364, 0.2273, 0.5455, 0.2273, 0.5455, 0.2273, 0.6364, 0.2273, 0.6364, 0.1364, 0.5455, 0.1364, 0.5455, 0.1364, 0.6364, 0.1364, 0.6364, 0.04545, 0.5455, 0.04545, 0.5455, 0.04545, 0.6364, 0.04545, 0.6364, -0.04545, 0.5455, -0.04545, 0.5455, 0.9545, 0.6364, 0.9545, 0.6364, 0.8636, 0.5455, 0.8636, 0.5455, 0.8636, 0.6364, 0.8636, 0.6364, 0.7727, 0.5455, 0.7727, 0.5455, 0.7727, 0.6364, 0.7727, 0.6364, 0.6818, 0.5455, 0.6818, 0.5455, 0.6818, 0.6364, 0.6818, 0.6364, 0.5909, 0.5455, 0.5909, 0.6364, 0.5, 0.7273, 0.5, 0.7273, 0.4091, 0.6364, 0.4091, 0.6364, 0.4091, 0.7273, 0.4091, 0.7273, 0.3182, 0.6364, 0.3182, 0.6364, 0.3182, 0.7273, 0.3182, 0.7273, 0.2273, 0.6364, 0.2273, 0.6364, 0.2273, 0.7273, 0.2273, 0.7273, 0.1364, 0.6364, 0.1364, 0.6364, 0.1364, 0.7273, 0.1364, 0.7273, 0.04545, 0.6364, 0.04545, 0.6364, 0.04545, 0.7273, 0.04545, 0.7273, -0.04545, 0.6364, -0.04545, 0.6364, 0.9545, 0.7273, 0.9545, 0.7273, 0.8636, 0.6364, 0.8636, 0.6364, 0.8636, 0.7273, 0.8636, 0.7273, 0.7727, 0.6364, 0.7727, 0.6364, 0.7727, 0.7273, 0.7727, 0.7273, 0.6818, 0.6364, 0.6818, 0.6364, 0.6818, 0.7273, 0.6818, 0.7273, 0.5909, 0.6364, 0.5909, 0.7273, 0.5, 0.8182, 0.5, 0.8182, 0.4091, 0.7273, 0.4091, 0.7273, 0.4091, 0.8182, 0.4091, 0.8182, 0.3182, 0.7273, 0.3182, 0.7273, 0.3182, 0.8182, 0.3182, 0.8182, 0.2273, 0.7273, 0.2273, 0.7273, 0.2273, 0.8182, 0.2273, 0.8182, 0.1364, 0.7273, 0.1364, 0.7273, 0.1364, 0.8182, 0.1364, 0.8182, 0.04545, 0.7273, 0.04545, 0.7273, 0.04545, 0.8182, 0.04545, 0.8182, -0.04545, 0.7273, -0.04545, 0.7273, 0.9545, 0.8182, 0.9545, 0.8182, 0.8636, 0.7273, 0.8636, 0.7273, 0.8636, 0.8182, 0.8636, 0.8182, 0.7727, 0.7273, 0.7727, 0.7273, 0.7727, 0.8182, 0.7727, 0.8182, 0.6818, 0.7273, 0.6818, 0.7273, 0.6818, 0.8182, 0.6818, 0.8182, 0.5909, 0.7273, 0.5909, 0.8182, 0.5, 0.9091, 0.5, 0.9091, 0.4091, 0.8182, 0.4091, 0.8182, 0.4091, 0.9091, 0.4091, 0.9091, 0.3182, 0.8182, 0.3182, 0.8182, 0.3182, 0.9091, 0.3182, 0.9091, 0.2273, 0.8182, 0.2273, 0.8182, 0.2273, 0.9091, 0.2273, 0.9091, 0.1364, 0.8182, 0.1364, 0.8182, 0.1364, 0.9091, 0.1364, 0.9091, 0.04545, 0.8182, 0.04545, 0.8182, 0.04545, 0.9091, 0.04545, 0.9091, -0.04545, 0.8182, -0.04545, 0.8182, 0.9545, 0.9091, 0.9545, 0.9091, 0.8636, 0.8182, 0.8636, 0.8182, 0.8636, 0.9091, 0.8636, 0.9091, 0.7727, 0.8182, 0.7727, 0.8182, 0.7727, 0.9091, 0.7727, 0.9091, 0.6818, 0.8182, 0.6818, 0.8182, 0.6818, 0.9091, 0.6818, 0.9091, 0.5909, 0.8182, 0.5909, 0.9091, 0.5, 1.0, 0.5, 1.0, 0.4091, 0.9091, 0.4091, 0.9091, 0.4091, 1.0, 0.4091, 1.0, 0.3182, 0.9091, 0.3182, 0.9091, 0.3182, 1.0, 0.3182, 1.0, 0.2273, 0.9091, 0.2273, 0.9091, 0.2273, 1.0, 0.2273, 1.0, 0.1364, 0.9091, 0.1364, 0.9091, 0.1364, 1.0, 0.1364, 1.0, 0.04545, 0.9091, 0.04545, 0.9091, 0.04545, 1.0, 0.04545, 1.0, -0.04545, 0.9091, -0.04545, 0.9091, 0.9545, 1.0, 0.9545, 1.0, 0.8636, 0.9091, 0.8636, 0.9091, 0.8636, 1.0, 0.8636, 1.0, 0.7727, 0.9091, 0.7727, 0.9091, 0.7727, 1.0, 0.7727, 1.0, 0.6818, 0.9091, 0.6818, 0.9091, 0.6818, 1.0, 0.6818, 1.0, 0.5909, 0.9091, 0.5909])
me_cube_001.materials.append(mat_explode_fade)
me_cube_001.use_remesh_preserve_volume = False
me_cube_001.use_remesh_preserve_attributes = False
me_cube_001.use_mirror_vertex_groups = False
me_cube_001.update()

# ---- objects
ob_cube = bpy.data.objects.new('Cube', me_cube_001)
ob_lamp = bpy.data.objects.new('Lamp', light_lamp)
ob_camera = bpy.data.objects.new('Camera', cam_camera)

# ---- transforms, parenting, visibility, modifiers, constraints
ob_cube.location = (0.0, 0.0, 1.0)
ob_cube.rotation_euler = (1.023, 0.4745, 0.9164)
ob_cube.lineart.crease_threshold = 0.0
_m = ob_cube.modifiers.new('ParticleSystem 1', 'PARTICLE_SYSTEM')
_m = ob_cube.modifiers.new('Explode', 'EXPLODE')
_m.use_edge_cut = True
_m.show_dead = False
_m.particle_uv = 'Explode fade'
ob_lamp.location = (4.076, 1.005, 5.904)
ob_lamp.rotation_euler = (0.6503, 0.05522, 1.866)
ob_lamp.lock_rotations_4d = False
ob_lamp.empty_display_type = 'ARROWS'
ob_lamp.color = (0.0, 0.0, 0.0, 0.0)
ob_lamp.lineart.crease_threshold = 0.0
ob_camera.location = (7.481, -6.508, 6.344)
ob_camera.rotation_euler = (1.109, 0.01082, 0.8149)
ob_camera.lock_rotations_4d = False
ob_camera.empty_display_type = 'ARROWS'
ob_camera.color = (0.0, 0.0, 0.0, 0.0)
ob_camera.display_type = 'WIRE'
ob_camera.lineart.crease_threshold = 0.0

# ---- collection membership
col_collection_1.objects.link(ob_cube)
col_collection_1.objects.link(ob_lamp)
col_collection_1.objects.link(ob_camera)

# ---- scene / render settings (as saved in the file)
scene.camera = ob_camera
scene.frame_start = 1; scene.frame_end = 250; scene.frame_set(1)
scene.render.engine = 'BLENDER_EEVEE_NEXT'
scene.render.resolution_percentage = 50
scene.render.dither_intensity = 0.0
scene.cycles.use_denoising = False
scene.cycles.samples = 10
scene.cycles.sampling_pattern = 'TABULATED_SOBOL'
scene.cycles.light_sampling_threshold = 0.0
scene.cycles.use_adaptive_sampling = False
scene.cycles.use_light_tree = False
scene.cycles.blur_glossy = 0.0
scene.cycles.pixel_filter_type = 'GAUSSIAN'
scene.cycles.sample_clamp_indirect = 0.0
scene.view_settings.view_transform = 'Standard'
bpy.context.view_layer.update()
